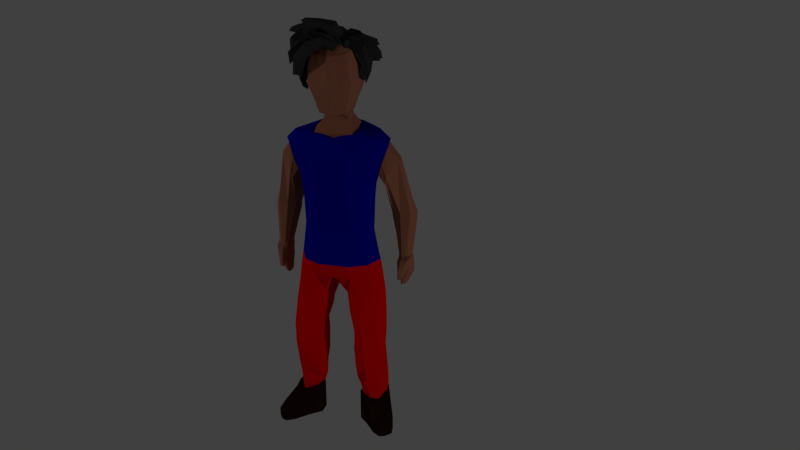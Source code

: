 # Source: Character.blend  (saved by Blender 2.79.0; exported with 4.5.12 LTS)
import bpy
from mathutils import Matrix  # noqa: F401  (used for matrix-valued properties, if any)

bpy.ops.wm.read_factory_settings(use_empty=True)
scene = bpy.context.scene
scene.name = 'Scene'

# ---- collections
col_collection_1 = bpy.data.collections.new('Collection 1'); scene.collection.children.link(col_collection_1)
col_collection_2 = bpy.data.collections.new('Collection 2'); scene.collection.children.link(col_collection_2)
col_collection_2.hide_render = True
col_collection_2.hide_viewport = True

# ---- materials (node trees are filled in below, after node groups)
mat_pants = bpy.data.materials.new('Pants')
mat_pants.alpha_threshold = 0.0
mat_pants.use_transparent_shadow = False
mat_pants.diffuse_color = (0.6658, 0.0, 0.001977, 1.0)
mat_pants.roughness = 0.5
mat_pants.specular_intensity = 0.0
mat_torso = bpy.data.materials.new('Torso')
mat_torso.alpha_threshold = 0.0
mat_torso.use_transparent_shadow = False
mat_torso.diffuse_color = (0.0, 0.0006057, 0.2883, 1.0)
mat_torso.roughness = 0.5
mat_torso.specular_intensity = 0.2996
mat_boots = bpy.data.materials.new('Boots')
mat_boots.alpha_threshold = 0.0
mat_boots.use_transparent_shadow = False
mat_boots.diffuse_color = (0.0304, 0.01122, 0.007681, 1.0)
mat_boots.roughness = 0.5
mat_skin = bpy.data.materials.new('Skin')
mat_skin.alpha_threshold = 0.0
mat_skin.use_transparent_shadow = False
mat_skin.diffuse_color = (0.2834, 0.1076, 0.06414, 1.0)
mat_skin.roughness = 0.5
mat_skin.specular_intensity = 0.0
mat_hair = bpy.data.materials.new('Hair')
mat_hair.alpha_threshold = 0.0
mat_hair.use_transparent_shadow = False
mat_hair.diffuse_color = (0.02783, 0.02783, 0.02783, 1.0)
mat_hair.roughness = 0.5
mat_hair.specular_intensity = 0.1383

# ---- material node trees

# ---- world
world_world = bpy.data.worlds.new('World'); scene.world = world_world
world_world.color = (0.05088, 0.05088, 0.05088)
world_world.use_sun_shadow = False
world_world.sun_shadow_jitter_overblur = 0.0
world_world.cycles.sampling_method = 'MANUAL'

# ---- cameras
cam_camera = bpy.data.cameras.new('Camera')
cam_camera.clip_end = 100.0
cam_camera.lens = 35.0
cam_camera.sensor_width = 32.0
cam_camera.sensor_height = 18.0
cam_camera.ortho_scale = 7.314
cam_camera.dof.focus_distance = 0.0
cam_camera.dof.aperture_fstop = 128.0

# ---- lights
light_lamp_001 = bpy.data.lights.new('Lamp.001', 'POINT')
light_lamp_001.transmission_factor = 0.0
light_lamp_001.cutoff_distance = 30.0
light_lamp_001.energy = 100.0
light_lamp_001.shadow_buffer_clip_start = 1.001
light_lamp_001.shadow_soft_size = 0.1
light_lamp_001.shadow_maximum_resolution = 0.006
light_lamp_001.use_absolute_resolution = True
light_lamp = bpy.data.lights.new('Lamp', 'POINT')
light_lamp.transmission_factor = 0.0
light_lamp.cutoff_distance = 30.0
light_lamp.energy = 100.0
light_lamp.shadow_buffer_clip_start = 1.001
light_lamp.shadow_soft_size = 0.1
light_lamp.shadow_maximum_resolution = 0.006
light_lamp.use_absolute_resolution = True

# ---- meshes
me_character = bpy.data.meshes.new('Character')
me_character.from_pydata([(0.0, -0.1392, -0.3124), (0.0, 0.1091, -0.2909), (0.145, -0.09279, -0.3124), (0.145, 0.0555, -0.2909), (0.06625, 0.1106, -0.2909), (0.06625, -0.141, -0.3124), (0.0, -0.0104, -0.3017), (0.1839, -0.02261, -0.3017), (0.06625, -0.01109, -0.3017), (0.03078, -0.006089, -0.4464), (0.05217, -0.09754, -0.4464), (0.08665, 0.1171, -0.3928), (0.03646, 0.07535, -0.4464), (0.2056, -0.02145, -0.4464), (0.1722, 0.06081, -0.4464), (0.1056, -0.1385, -0.4464), (0.1722, -0.0963, -0.4464), (0.0, -0.1365, -0.3124), (0.0, -0.1147, 0.2405), (0.0, 0.1041, -0.2909), (0.0, 0.05228, 0.3148), (0.1442, -0.09157, -0.3124), (0.1958, -0.09265, 0.2212), (0.1442, 0.05216, -0.2909), (0.2057, 0.05739, 0.2212), (0.0, -0.1176, -0.1587), (0.0, -0.1377, 0.04371), (0.0, 0.1195, 0.04371), (0.0, 0.07195, -0.1587), (0.1312, 0.05755, -0.01756), (0.129, 0.03462, -0.1587), (0.1312, -0.0887, -0.01756), (0.129, -0.0856, -0.1587), (0.06792, 0.1056, -0.2909), (0.09153, 0.05517, 0.291), (0.06792, -0.1383, -0.3124), (0.1226, -0.08739, 0.2658), (0.08494, -0.1174, -0.1587), (0.06792, -0.1311, 0.04371), (0.08494, 0.07212, -0.1587), (0.06792, 0.1197, 0.04371), (0.0, -0.1428, 0.1541), (0.0, 0.1036, 0.1942), (0.1461, 0.06549, 0.04913), (0.1363, -0.09212, 0.04913), (0.08036, -0.1398, 0.1772), (0.08036, 0.1036, 0.2172), (0.0, -0.01172, -0.3017), (0.0, -0.04677, 0.2474), (0.182, -0.02355, -0.3017), (0.2305, -0.04229, 0.2212), (0.1591, -0.03471, -0.1587), (0.1654, -0.03562, -0.01756), (0.0, -0.03138, -0.1587), (0.0, -0.04215, 0.04371), (0.1071, -0.03617, 0.2784), (0.06792, -0.01238, -0.3017), (0.1722, -0.03798, 0.04913), (0.0, -0.05105, 0.1541), (0.1522, -0.09249, -0.3549), (0.1911, -0.02188, -0.3442), (0.1522, 0.05855, -0.3367), (0.07343, 0.1158, -0.3367), (0.0, -0.139, -0.3662), (0.07879, -0.1366, -0.3549), (0.0, 0.1101, -0.3462), (0.0, 0.06026, -0.3726), (0.1546, -0.09281, -0.3691), (0.1546, 0.05841, -0.352), (0.01412, -0.1308, -0.3755), (0.02043, -0.006686, -0.3648), (0.1935, -0.02226, -0.3584), (0.07583, 0.1192, -0.352), (0.08298, -0.1354, -0.3691), (0.0202, 0.1129, -0.3585), (0.06719, -0.05165, -0.6298), (0.08218, -0.1034, -0.6298), (0.1294, 0.03558, -0.6298), (0.08377, 0.01868, -0.6298), (0.2188, -0.05372, -0.6298), (0.1885, 0.009106, -0.6298), (0.135, -0.1583, -0.6155), (0.1962, -0.1167, -0.6298), (0.0625, -0.05753, -0.7416), (0.06936, -0.05273, -0.6903), (0.08176, -0.1018, -0.6801), (0.1194, 0.01413, -0.6801), (0.0819, 0.02143, -0.6801), (0.2174, -0.06533, -0.6801), (0.189, -0.002348, -0.6801), (0.1389, -0.1648, -0.6686), (0.1907, -0.1167, -0.6801), (0.06618, -0.0516, -0.7865), (0.08214, -0.1021, -0.7133), (0.1198, 0.03054, -0.7416), (0.07625, 0.003987, -0.7416), (0.2177, -0.06533, -0.7416), (0.1951, 0.0105, -0.7416), (0.1425, -0.1562, -0.7319), (0.1863, -0.1002, -0.7416), (0.1091, -0.01889, -0.9777), (0.08016, -0.09281, -0.7865), (0.1201, 0.0406, -0.7831), (0.07962, 0.007541, -0.7865), (0.2165, -0.05356, -0.7865), (0.1954, 0.01893, -0.7865), (0.1416, -0.1396, -0.7865), (0.1854, -0.09674, -0.7865), (0.1203, -0.07536, -0.9777), (0.1515, 0.02898, -0.9777), (0.1203, 0.01983, -0.9777), (0.203, -0.02049, -0.9777), (0.1824, 0.02805, -0.9777), (0.1534, -0.09033, -0.9777), (0.1824, -0.06904, -0.9777), (0.0988, -0.01087, -1.089), (0.1026, 0.07029, -0.5375), (0.1852, 0.0417, -0.5375), (0.2148, -0.03817, -0.5375), (0.1852, -0.1045, -0.5375), (0.04003, -0.03362, -0.5375), (0.06142, -0.09747, -0.5375), (0.06142, 0.01999, -0.5375), (0.1238, -0.1543, -0.5375), (0.07678, -0.0296, -0.8584), (0.2192, -0.03103, -0.8584), (0.125, 0.05021, -0.8376), (0.1887, 0.01587, -0.8405), (0.09126, -0.09514, -0.8584), (0.09121, 0.0137, -0.8401), (0.1445, -0.1195, -0.8584), (0.1881, -0.07586, -0.8584), (0.08219, -0.01917, -0.904), (0.2163, -0.02089, -0.904), (0.1869, 0.02265, -0.8941), (0.09671, 0.01472, -0.8938), (0.1273, 0.0517, -0.8924), (0.09671, -0.0713, -0.904), (0.1454, -0.1105, -0.904), (0.1869, -0.06647, -0.904), (0.0988, -0.01087, -0.96), (0.09538, -0.07027, -0.96), (0.1645, 0.03897, -0.96), (0.1236, 0.03763, -0.96), (0.2336, -0.04356, -0.9901), (0.2018, 0.02815, -0.96), (0.1415, -0.1147, -0.9901), (0.1997, -0.0959, -0.9901), (0.09538, -0.07027, -1.089), (0.1645, 0.03897, -1.089), (0.1236, 0.03763, -1.089), (0.2336, -0.04356, -1.089), (0.2018, 0.02815, -1.089), (0.1415, -0.1147, -1.089), (0.1707, -0.0825, -1.089), (0.1505, -0.01987, -1.093), (0.1909, -0.1737, -1.032), (0.2284, -0.1587, -1.009), (0.1909, -0.1737, -1.089), (0.2645, -0.1116, -1.032), (0.2284, -0.1587, -1.089), (0.2645, -0.1116, -1.089), (0.1415, -0.1147, -1.039), (0.09538, -0.07027, -1.024), (0.0988, -0.01087, -1.024), (0.1236, 0.03763, -1.024), (0.1645, 0.03897, -1.024), (0.2336, -0.04356, -1.039), (0.2018, 0.02815, -1.024), (0.1909, -0.1737, -1.06), (0.2645, -0.1116, -1.06), (0.2256, -0.1962, -1.052), (0.2497, -0.1865, -1.037), (0.2256, -0.1962, -1.071), (0.2729, -0.1563, -1.052), (0.2256, -0.1962, -1.089), (0.2497, -0.1865, -1.089), (0.2729, -0.1563, -1.089), (0.2503, -0.1861, -1.063), (0.2729, -0.1563, -1.071), (0.1645, 0.0328, -0.9463), (0.1853, -0.07461, -0.9762), (0.1345, -0.1003, -0.9511), (0.1013, -0.07176, -0.9463), (0.128, 0.0316, -0.9463), (0.2112, -0.03677, -0.9511), (0.1977, 0.02314, -0.9463), (0.105, -0.007307, -0.9463), (0.1659, 0.03849, -0.9429), (0.09736, -0.0746, -0.9429), (0.2008, 0.02678, -0.9429), (0.1016, -0.006957, -0.9429), (0.1892, -0.07727, -0.9762), (0.1321, -0.1057, -0.9511), (0.1258, 0.03527, -0.9429), (0.2155, -0.03793, -0.9511), (0.222, -0.04323, 0.1991), (0.2033, 0.05155, 0.2099), (0.1584, 0.06717, 0.08482), (0.1833, -0.04665, 0.08482), (0.2152, 0.01246, 0.2163), (0.1702, 0.01612, 0.08482), (0.3306, 0.0425, -0.1047), (0.307, 0.01097, -0.09431), (0.3171, 0.08708, -0.09952), (0.23, 0.09611, -0.102), (0.2303, 0.0196, -0.09658), (0.2161, 0.04597, -0.1075), (0.2127, -0.04348, 0.04043), (0.262, -0.01939, 0.1501), (0.2604, 0.03223, 0.1519), (0.1836, 0.08116, 0.01419), (0.1847, 0.04938, 0.04905), (0.2393, 0.06546, 0.1228), (0.1759, 0.06954, 0.1352), (0.2007, -0.05323, 0.1352), (0.1872, 0.01515, 0.1352), (0.2735, 0.1003, -0.1008), (0.2632, 0.005748, -0.09544), (0.2775, -0.006672, -0.3915), (0.2101, 0.08748, 0.07882), (0.2173, -0.04994, 0.07502), (0.3306, 0.04066, -0.1221), (0.3072, 0.01012, -0.1082), (0.2744, 0.0966, -0.1311), (0.2315, 0.09251, -0.1308), (0.2635, 0.004896, -0.1093), (0.2305, 0.01875, -0.1105), (0.2163, 0.04512, -0.1153), (0.3171, 0.08396, -0.1267), (0.2964, -0.008123, -0.2756), (0.2849, 0.07062, -0.2756), (0.2626, 0.06309, -0.2756), (0.263, -0.007041, -0.2756), (0.2584, 0.02171, -0.2756), (0.3059, 0.01918, -0.3915), (0.3172, 0.01922, -0.2756), (0.2965, 0.05492, -0.3915), (0.2693, -0.0007402, -0.3915), (0.2662, 0.02162, -0.3915), (0.2752, -0.01307, -0.2756), (0.269, 0.06202, -0.3915), (0.2841, 0.06937, -0.3915), (0.3033, 0.05582, -0.2756), (0.2919, -0.002086, -0.3915), (0.2676, -0.001941, -0.3592), (0.2825, -0.01326, -0.3592), (0.2654, 0.02126, -0.3534), (0.2672, 0.07151, -0.3534), (0.325, 0.01835, -0.3534), (0.3008, -0.006729, -0.3592), (0.2873, 0.0803, -0.3534), (0.3088, 0.06112, -0.3534), (0.2627, -0.02198, -0.2936), (0.2723, 0.02127, -0.307), (0.3234, 0.01835, -0.307), (0.2856, 0.08643, -0.307), (0.2769, -0.03109, -0.2936), (0.2676, 0.07334, -0.307), (0.3076, -0.02947, -0.2936), (0.3071, 0.06119, -0.307), (0.263, -0.00953, -0.2839), (0.2609, 0.02145, -0.2839), (0.32, 0.01876, -0.2839), (0.2853, 0.07355, -0.2839), (0.2754, -0.01566, -0.2839), (0.2632, 0.06442, -0.2839), (0.2977, -0.0107, -0.2839), (0.3051, 0.0582, -0.2839), (0.2707, -0.001614, -0.4227), (0.2709, 0.02203, -0.4322), (0.2876, 0.02132, -0.4227), (0.282, 0.04395, -0.4227), (0.2658, 0.005089, -0.4227), (0.2639, 0.02286, -0.4227), (0.2656, 0.04845, -0.4227), (0.2746, 0.0531, -0.4227), (0.2792, 0.00442, -0.4227), (0.2801, -0.0208, -0.3451), (0.2685, 0.06974, -0.3358), (0.3087, -0.01343, -0.3282), (0.3085, 0.06188, -0.3358), (0.2698, -0.004326, -0.3488), (0.2716, 0.02122, -0.3358), (0.325, 0.01825, -0.3358), (0.2865, 0.08165, -0.3358), (0.2676, -0.03716, -0.3604), (0.2658, -0.04325, -0.3428), (0.2736, -0.05849, -0.3408), (0.2912, -0.05059, -0.3444), (0.2768, -0.03996, -0.361), (0.2928, -0.03856, -0.3598), (0.2691, -0.04286, -0.3806), (0.2689, -0.05555, -0.38), (0.2739, -0.05714, -0.3771), (0.2836, -0.05484, -0.3789), (0.2749, -0.04264, -0.3818), (0.2836, -0.04216, -0.3796), (0.304, -0.0234, -0.3379), (0.2792, -0.02413, -0.3379), (0.2614, -0.02027, -0.3379), (0.2599, -0.02957, -0.3017), (0.2764, -0.03617, -0.2966), (0.3029, -0.03426, -0.3017), (0.1652, -0.09482, 0.2582), (0.19, -0.03919, 0.2614), (0.158, 0.05646, 0.2635), (0.1091, -0.01889, -0.9777), (0.1203, -0.07536, -0.9777), (0.1515, 0.02898, -0.9777), (0.1203, 0.01983, -0.9777), (0.203, -0.02049, -0.9777), (0.1824, 0.02805, -0.9777), (0.1534, -0.09033, -0.9777), (0.1824, -0.06904, -0.9777), (0.0988, -0.01087, -1.089), (0.0988, -0.01087, -0.96), (0.09538, -0.07027, -0.96), (0.1645, 0.03897, -0.96), (0.1236, 0.03763, -0.96), (0.2336, -0.04356, -0.9901), (0.2018, 0.02815, -0.96), (0.1415, -0.1147, -0.9901), (0.1997, -0.0959, -0.9901), (0.09538, -0.07027, -1.089), (0.1645, 0.03897, -1.089), (0.1236, 0.03763, -1.089), (0.2336, -0.04356, -1.089), (0.2018, 0.02815, -1.089), (0.1415, -0.1147, -1.089), (0.1707, -0.0825, -1.089), (0.1505, -0.01987, -1.093), (0.1909, -0.1737, -1.032), (0.2284, -0.1587, -1.009), (0.1909, -0.1737, -1.089), (0.2645, -0.1116, -1.032), (0.2284, -0.1587, -1.089), (0.2645, -0.1116, -1.089), (0.1415, -0.1147, -1.039), (0.09538, -0.07027, -1.024), (0.0988, -0.01087, -1.024), (0.1236, 0.03763, -1.024), (0.1645, 0.03897, -1.024), (0.2336, -0.04356, -1.039), (0.2018, 0.02815, -1.024), (0.1909, -0.1737, -1.06), (0.2645, -0.1116, -1.06), (0.2256, -0.1962, -1.052), (0.2497, -0.1865, -1.037), (0.2256, -0.1962, -1.071), (0.2729, -0.1563, -1.052), (0.2256, -0.1962, -1.089), (0.2497, -0.1865, -1.089), (0.2729, -0.1563, -1.089), (0.2503, -0.1861, -1.063), (0.2729, -0.1563, -1.071), (0.1645, 0.0328, -0.9463), (0.1853, -0.07461, -0.9762), (0.1345, -0.1003, -0.9511), (0.1013, -0.07176, -0.9463), (0.128, 0.0316, -0.9463), (0.2112, -0.03677, -0.9511), (0.1977, 0.02314, -0.9463), (0.105, -0.007307, -0.9463), (0.1659, 0.03849, -0.9429), (0.09736, -0.0746, -0.9429), (0.2008, 0.02678, -0.9429), (0.1016, -0.006957, -0.9429), (0.1892, -0.07727, -0.9762), (0.1321, -0.1057, -0.9511), (0.1258, 0.03527, -0.9429), (0.2155, -0.03793, -0.9511), (0.0, -0.09008, 0.2407), (0.0, 0.04996, 0.3126), (0.08122, 0.04196, 0.2898), (0.08465, -0.08621, 0.2607), (0.0, -0.04677, 0.2474), (0.09369, -0.03648, 0.2775), (0.0, 0.04704, 0.3455), (0.0557, -0.05757, 0.3135), (0.0, -0.0643, 0.3066), (0.05303, 0.03019, 0.324), (0.0587, -0.00441, 0.318), (0.0, -0.07532, 0.6554), (0.0, 0.05286, 0.3579), (0.0417, -0.04767, 0.3298), (0.0, -0.06183, 0.3282), (0.05071, 0.02278, 0.3447), (0.05616, -0.01234, 0.3358), (0.0, 0.03688, 0.3288), (0.06713, 0.03478, 0.3067), (0.07619, -0.02044, 0.2977), (0.06902, -0.06545, 0.2871), (0.0, -0.06813, 0.275), (0.0, 0.1073, 0.5067), (0.0, 0.07349, 0.3937), (0.05218, 0.04244, 0.3662), (0.07047, -0.0291, 0.357), (0.0557, -0.09764, 0.3495), (0.0, -0.1168, 0.3386), (0.0, 0.0632, 0.6319), (0.06974, 0.03206, 0.6231), (0.1014, -0.06292, 0.6151), (0.07005, -0.1214, 0.596), (0.0, -0.1443, 0.5845), (0.07382, 0.05891, 0.4806), (0.09385, -0.1096, 0.4681), (0.0, -0.143, 0.4442), (0.1234, -0.03621, 0.4736), (0.0, 0.09319, 0.4409), (0.06818, 0.05466, 0.4169), (0.0, -0.1297, 0.3812), (0.09531, -0.03236, 0.4107), (0.07586, -0.1024, 0.4106), (0.0, 0.08729, 0.5694), (0.08781, -0.1227, 0.5393), (0.08055, 0.05577, 0.5521), (0.0, -0.1464, 0.5142), (0.1192, -0.04924, 0.5448), (0.0, 0.005667, 0.2776), (0.08746, 0.002743, 0.2836), (0.05586, 0.01374, 0.3204), (0.05344, 0.006308, 0.3395), (0.07166, 0.007489, 0.3019), (0.06381, 0.009776, 0.3558), (0.0, -0.001497, 0.665), (0.09597, -0.01129, 0.6168), (0.1038, 0.0139, 0.4769), (0.08174, 0.01299, 0.4132), (0.09987, 0.001245, 0.5477), (0.08917, -0.06134, 0.2691), (0.0, -0.06842, 0.2441), (0.0572, -0.03099, 0.3157), (0.05407, -0.03, 0.3329), (0.07261, -0.04295, 0.2924), (0.0693, -0.06337, 0.3556), (0.09328, -0.09978, 0.6088), (0.0, -0.1132, 0.6364), (0.1197, -0.0729, 0.4709), (0.09302, -0.06799, 0.4176), (0.1083, -0.08691, 0.5421), (0.0, -0.08623, 0.339), (0.0, 0.06248, 0.3746), (0.04536, 0.03194, 0.3505), (0.0553, -0.02015, 0.3413), (0.04823, -0.07096, 0.3425), (0.05033, 0.007924, 0.3446), (0.05203, -0.04556, 0.3445), (0.04232, -0.08814, 0.2507), (0.04061, 0.04596, 0.3012), (0.04685, -0.04162, 0.2625), (0.02652, 0.03862, 0.3348), (0.03049, 0.03782, 0.3513), (0.02085, -0.05475, 0.329), (0.02785, -0.06094, 0.31), (0.03451, -0.06679, 0.2811), (0.03356, 0.03583, 0.3177), (0.02609, 0.05797, 0.3755), (0.02785, -0.1072, 0.3441), (0.03846, 0.05344, 0.6275), (0.05751, -0.06912, 0.6414), (0.0347, -0.1342, 0.5901), (0.03691, 0.08308, 0.4937), (0.04692, -0.1263, 0.454), (0.03793, -0.1161, 0.3986), (0.03409, 0.07393, 0.4289), (0.04027, 0.07153, 0.5607), (0.0439, -0.1355, 0.525), (0.04798, -0.006393, 0.6471), (0.04373, 0.004205, 0.2806), (0.04962, -0.1061, 0.6278), (0.04458, -0.06488, 0.2566), (0.02241, 0.04721, 0.3625), (0.02411, -0.07505, 0.3428), (0.0, 0.08402, 0.5779), (0.08545, -0.1241, 0.5449), (0.08006, 0.05413, 0.5617), (0.0, -0.1471, 0.5253), (0.1186, -0.0511, 0.5544), (0.09934, -0.0004568, 0.5571), (0.1063, -0.08858, 0.5511), (0.04003, 0.06908, 0.5698), (0.04265, -0.1363, 0.535)], [], [(8, 5, 2, 7), (6, 0, 5, 8), (1, 6, 8, 4), (4, 8, 7, 3), (121, 120, 75, 76), (117, 118, 79, 80), (116, 117, 80, 77), (118, 119, 82, 79), (71, 67, 16, 13), (72, 68, 14, 11), (68, 71, 13, 14), (73, 69, 10, 15), (67, 73, 15, 16), (74, 72, 11, 12), (69, 70, 9, 10), (70, 74, 12, 9), (58, 48, 20, 42), (46, 34, 306, 24, 43), (57, 50, 22, 44), (45, 36, 18, 41), (56, 49, 21, 35), (55, 48, 18, 36), (35, 37, 25, 17), (37, 38, 26, 25), (49, 51, 32, 21), (51, 52, 31, 32), (33, 39, 30, 23), (39, 40, 29, 30), (47, 53, 28, 19), (53, 54, 27, 28), (28, 27, 40, 39), (19, 28, 39, 33), (32, 31, 38, 37), (21, 32, 37, 35), (50, 305, 304, 22), (47, 56, 35, 17), (44, 22, 304, 36, 45), (42, 20, 34, 46), (27, 42, 46, 40), (31, 44, 45, 38), (38, 45, 41, 26), (52, 57, 44, 31), (40, 46, 43, 29), (54, 58, 42, 27), (26, 41, 58, 54), (29, 43, 57, 52), (19, 33, 56, 47), (24, 306, 305, 50), (25, 26, 54, 53), (17, 25, 53, 47), (30, 29, 52, 51), (23, 30, 51, 49), (34, 20, 48, 55), (33, 23, 49, 56), (43, 24, 50, 57), (41, 18, 48, 58), (6, 1, 65, 66), (0, 6, 66, 63), (1, 4, 62, 65), (2, 5, 64, 59), (5, 0, 63, 64), (3, 7, 60, 61), (4, 3, 61, 62), (7, 2, 59, 60), (66, 65, 74, 70), (63, 66, 70, 69), (65, 62, 72, 74), (59, 64, 73, 67), (64, 63, 69, 73), (61, 60, 71, 68), (62, 61, 68, 72), (60, 59, 67, 71), (76, 75, 84, 85), (80, 79, 88, 89), (77, 80, 89, 86), (79, 82, 91, 88), (120, 122, 78, 75), (123, 121, 76, 81), (119, 123, 81, 82), (122, 116, 77, 78), (86, 89, 97, 94), (88, 91, 99, 96), (87, 86, 94, 95), (91, 90, 98, 99), (75, 78, 87, 84), (81, 76, 85, 90), (82, 81, 90, 91), (78, 77, 86, 87), (95, 94, 102, 103), (99, 98, 106, 107), (98, 93, 101, 106), (83, 95, 103, 92), (89, 88, 96, 97), (85, 84, 83, 93), (84, 87, 95, 83), (90, 85, 93, 98), (132, 135, 110, 100), (137, 132, 100, 108), (134, 133, 111, 112), (136, 134, 112, 109), (96, 99, 107, 104), (94, 97, 105, 102), (97, 96, 104, 105), (93, 83, 92, 101), (195, 192, 147, 144), (194, 188, 142, 143), (192, 193, 146, 147), (193, 189, 141, 146), (138, 137, 108, 113), (139, 138, 113, 114), (135, 136, 109, 110), (133, 139, 114, 111), (12, 11, 116, 122), (16, 15, 123, 119), (15, 10, 121, 123), (9, 12, 122, 120), (13, 16, 119, 118), (11, 14, 117, 116), (14, 13, 118, 117), (10, 9, 120, 121), (104, 107, 131, 125), (103, 102, 126, 129), (107, 106, 130, 131), (106, 101, 128, 130), (102, 105, 127, 126), (105, 104, 125, 127), (101, 92, 124, 128), (92, 103, 129, 124), (125, 131, 139, 133), (129, 126, 136, 135), (131, 130, 138, 139), (130, 128, 137, 138), (126, 127, 134, 136), (127, 125, 133, 134), (128, 124, 132, 137), (124, 129, 135, 132), (165, 166, 149, 150), (167, 144, 159, 170), (162, 163, 148, 153), (164, 165, 150, 115), (188, 190, 145, 142), (190, 195, 144, 145), (189, 191, 140, 141), (191, 194, 143, 140), (155, 151, 154, 153), (115, 155, 153, 148), (150, 149, 155, 115), (149, 152, 151, 155), (147, 146, 156, 157), (166, 168, 152, 149), (168, 167, 151, 152), (163, 164, 115, 148), (159, 157, 172, 174), (160, 161, 177, 176), (144, 147, 157, 159), (153, 154, 160, 158), (162, 153, 158, 169), (154, 151, 161, 160), (146, 162, 169, 156), (170, 159, 174, 179), (169, 158, 175, 173), (141, 140, 164, 163), (145, 144, 167, 168), (142, 145, 168, 166), (140, 143, 165, 164), (146, 141, 163, 162), (151, 167, 170, 161), (143, 142, 166, 165), (178, 173, 175, 176), (179, 178, 176, 177), (174, 172, 178, 179), (172, 171, 173, 178), (157, 156, 171, 172), (158, 160, 176, 175), (156, 169, 173, 171), (161, 170, 179, 177), (100, 110, 184, 187), (108, 100, 187, 183), (112, 111, 185, 186), (109, 112, 186, 180), (113, 108, 183, 182), (114, 113, 182, 181), (110, 109, 180, 184), (111, 114, 181, 185), (187, 184, 194, 191), (183, 187, 191, 189), (186, 185, 195, 190), (180, 186, 190, 188), (182, 183, 189, 193), (181, 182, 193, 192), (184, 180, 188, 194), (185, 181, 192, 195), (216, 215, 196, 200), (214, 216, 200, 197), (205, 217, 224, 225), (206, 207, 228, 227), (221, 208, 206, 218), (210, 209, 203, 202), (212, 211, 205, 207), (208, 212, 207, 206), (220, 213, 204, 217), (213, 210, 202, 204), (197, 200, 210, 213), (214, 197, 213, 220), (199, 201, 212, 208), (201, 198, 211, 212), (200, 196, 209, 210), (215, 199, 208, 221), (196, 215, 221, 209), (198, 214, 220, 211), (211, 220, 217, 205), (209, 221, 218, 203), (207, 205, 225, 228), (203, 218, 226, 223), (198, 201, 216, 214), (201, 199, 215, 216), (226, 227, 233, 240), (229, 222, 236, 243), (223, 226, 240, 230), (225, 224, 231, 232), (217, 204, 229, 224), (204, 202, 222, 229), (218, 206, 227, 226), (202, 203, 223, 222), (248, 251, 242, 241), (246, 245, 238, 219), (245, 247, 239, 238), (250, 246, 219, 244), (222, 223, 230, 236), (224, 229, 243, 231), (228, 225, 232, 234), (227, 228, 234, 233), (247, 248, 241, 239), (252, 249, 235, 237), (249, 250, 244, 235), (251, 252, 237, 242), (239, 241, 275, 274), (241, 242, 276, 275), (219, 238, 273, 269), (237, 235, 271, 272), (285, 281, 252, 251), (284, 280, 250, 249), (281, 284, 249, 252), (283, 279, 248, 247), (280, 278, 246, 250), (282, 283, 247, 245), (278, 282, 245, 246), (279, 285, 251, 248), (266, 264, 256, 258), (265, 261, 253, 257), (261, 262, 254, 253), (267, 265, 257, 259), (262, 266, 258, 254), (268, 263, 255, 260), (263, 267, 259, 255), (264, 268, 260, 256), (231, 243, 268, 264), (236, 230, 267, 263), (243, 236, 263, 268), (234, 232, 266, 262), (230, 240, 265, 267), (233, 234, 262, 261), (240, 233, 261, 265), (232, 231, 264, 266), (274, 270, 269, 273), (275, 276, 270, 274), (276, 272, 271, 270), (270, 271, 277, 269), (235, 244, 277, 271), (242, 237, 272, 276), (238, 239, 274, 273), (244, 219, 269, 277), (258, 256, 285, 279), (300, 299, 290, 286), (253, 254, 283, 282), (299, 298, 291, 290), (254, 258, 279, 283), (260, 255, 284, 281), (255, 259, 280, 284), (256, 260, 281, 285), (291, 289, 295, 297), (290, 291, 297, 296), (301, 300, 286, 287), (303, 302, 288, 289), (302, 301, 287, 288), (298, 303, 289, 291), (294, 293, 292, 296), (295, 294, 296, 297), (289, 288, 294, 295), (287, 286, 292, 293), (286, 290, 296, 292), (288, 287, 293, 294), (280, 259, 303, 298), (257, 253, 301, 302), (259, 257, 302, 303), (253, 282, 300, 301), (278, 280, 298, 299), (282, 278, 299, 300), (304, 305, 55, 36), (305, 306, 34, 55), (371, 368, 323, 320), (370, 364, 318, 319), (368, 369, 322, 323), (369, 365, 317, 322), (341, 342, 325, 326), (343, 320, 335, 346), (338, 339, 324, 329), (340, 341, 326, 315), (364, 366, 321, 318), (366, 371, 320, 321), (365, 367, 316, 317), (367, 370, 319, 316), (331, 327, 330, 329), (315, 331, 329, 324), (326, 325, 331, 315), (325, 328, 327, 331), (323, 322, 332, 333), (342, 344, 328, 325), (344, 343, 327, 328), (339, 340, 315, 324), (335, 333, 348, 350), (336, 337, 353, 352), (320, 323, 333, 335), (329, 330, 336, 334), (338, 329, 334, 345), (330, 327, 337, 336), (322, 338, 345, 332), (346, 335, 350, 355), (345, 334, 351, 349), (317, 316, 340, 339), (321, 320, 343, 344), (318, 321, 344, 342), (316, 319, 341, 340), (322, 317, 339, 338), (327, 343, 346, 337), (319, 318, 342, 341), (354, 349, 351, 352), (355, 354, 352, 353), (350, 348, 354, 355), (348, 347, 349, 354), (333, 332, 347, 348), (334, 336, 352, 351), (332, 345, 349, 347), (337, 346, 355, 353), (307, 310, 360, 363), (308, 307, 363, 359), (312, 311, 361, 362), (309, 312, 362, 356), (313, 308, 359, 358), (314, 313, 358, 357), (310, 309, 356, 360), (311, 314, 357, 361), (363, 360, 370, 367), (359, 363, 367, 365), (362, 361, 371, 366), (356, 362, 366, 364), (358, 359, 365, 369), (357, 358, 369, 368), (360, 356, 364, 370), (361, 357, 368, 371), (471, 448, 372, 431), (469, 450, 376, 419), (432, 382, 388, 433), (421, 381, 387, 422), (456, 389, 378, 451), (423, 390, 381, 421), (434, 391, 382, 432), (455, 392, 379, 454), (447, 444, 397, 435), (446, 443, 396, 424), (454, 379, 385, 453), (451, 378, 384, 452), (448, 375, 392, 455), (430, 377, 391, 434), (420, 374, 390, 423), (449, 373, 389, 456), (482, 475, 403, 461), (481, 474, 400, 459), (473, 445, 398, 458), (472, 442, 395, 457), (470, 437, 404, 461), (468, 425, 383, 460), (479, 476, 401, 426), (480, 478, 402, 436), (439, 412, 408, 438), (428, 410, 405, 427), (465, 409, 394, 462), (464, 413, 406, 463), (458, 398, 413, 464), (457, 395, 409, 465), (424, 396, 410, 428), (435, 397, 412, 439), (438, 408, 418, 440), (427, 405, 416, 429), (462, 394, 414, 466), (463, 406, 415, 467), (408, 427, 429, 418), (397, 424, 428, 412), (412, 428, 427, 408), (478, 479, 426, 402), (459, 400, 425, 468), (377, 420, 423, 391), (444, 446, 424, 397), (391, 423, 421, 382), (382, 421, 422, 388), (449, 469, 419, 373), (406, 438, 440, 415), (398, 435, 439, 413), (413, 439, 438, 406), (475, 480, 436, 403), (460, 383, 437, 470), (375, 430, 434, 392), (445, 447, 435, 398), (392, 434, 432, 379), (379, 432, 433, 385), (450, 471, 431, 376), (385, 433, 447, 445), (388, 422, 446, 444), (452, 384, 442, 472), (453, 385, 445, 473), (422, 387, 443, 446), (433, 388, 444, 447), (386, 453, 473, 441), (387, 452, 472, 443), (377, 430, 471, 450), (402, 460, 470, 436), (374, 420, 469, 449), (401, 459, 468, 426), (407, 463, 467, 417), (405, 462, 466, 416), (396, 457, 465, 410), (399, 458, 464, 411), (411, 464, 463, 407), (410, 465, 462, 405), (426, 468, 460, 402), (436, 470, 461, 403), (443, 472, 457, 396), (441, 473, 458, 399), (476, 481, 459, 401), (477, 482, 461, 404), (374, 449, 456, 390), (372, 448, 455, 393), (381, 451, 452, 387), (380, 454, 453, 386), (393, 455, 454, 380), (390, 456, 451, 381), (420, 377, 450, 469), (430, 375, 448, 471), (417, 467, 482, 477), (416, 466, 481, 476), (415, 440, 480, 475), (418, 429, 479, 478), (440, 418, 478, 480), (429, 416, 476, 479), (466, 414, 474, 481), (467, 415, 475, 482)])
me_character.polygons.foreach_set('material_index', [0, 0, 0, 0, 0, 0, 0, 0, 0, 0, 0, 0, 0, 0, 0, 0, 1, 1, 1, 1, 1, 1, 1, 1, 1, 1, 1, 1, 1, 1, 1, 1, 1, 1, 1, 1, 1, 1, 1, 1, 1, 1, 1, 1, 1, 1, 1, 1, 1, 1, 1, 1, 1, 1, 1, 1, 0, 0, 0, 0, 0, 0, 0, 0, 0, 0, 0, 0, 0, 0, 0, 0, 0, 0, 0, 0, 0, 0, 0, 0, 0, 0, 0, 0, 0, 0, 0, 0, 0, 0, 0, 0, 0, 0, 0, 0, 0, 0, 0, 0, 0, 0, 0, 0, 2, 2, 2, 2, 0, 0, 0, 0, 0, 0, 0, 0, 0, 0, 0, 0, 0, 0, 0, 0, 0, 0, 0, 0, 0, 0, 0, 0, 0, 0, 0, 0, 2, 2, 2, 2, 2, 2, 2, 2, 2, 2, 2, 2, 2, 2, 2, 2, 2, 2, 2, 2, 2, 2, 2, 2, 2, 2, 2, 2, 2, 2, 2, 2, 2, 2, 2, 2, 2, 2, 2, 2, 2, 2, 2, 2, 2, 2, 2, 2, 2, 2, 2, 2, 2, 2, 2, 2, 3, 3, 3, 3, 3, 3, 3, 3, 3, 3, 3, 3, 3, 3, 3, 3, 3, 3, 3, 3, 3, 3, 3, 3, 3, 3, 3, 3, 3, 3, 3, 3, 3, 3, 3, 3, 3, 3, 3, 3, 3, 3, 3, 3, 3, 3, 3, 3, 3, 3, 3, 3, 3, 3, 3, 3, 3, 3, 3, 3, 3, 3, 3, 3, 3, 3, 3, 3, 3, 3, 3, 3, 3, 3, 3, 3, 3, 3, 3, 3, 3, 3, 3, 3, 3, 3, 3, 3, 3, 3, 3, 3, 3, 3, 3, 3, 3, 3, 3, 3, 3, 3, 3, 3, 3, 3, 1, 1, 2, 2, 2, 2, 2, 2, 2, 2, 2, 2, 2, 2, 2, 2, 2, 2, 2, 2, 2, 2, 2, 2, 2, 2, 2, 2, 2, 2, 2, 2, 2, 2, 2, 2, 2, 2, 2, 2, 2, 2, 2, 2, 2, 2, 2, 2, 2, 2, 2, 2, 2, 2, 2, 2, 2, 2, 2, 2, 2, 2, 3, 3, 3, 3, 3, 3, 3, 3, 3, 3, 3, 3, 3, 3, 3, 3, 3, 3, 3, 3, 3, 3, 3, 3, 3, 3, 3, 3, 3, 3, 3, 3, 3, 3, 3, 3, 3, 3, 3, 3, 3, 3, 3, 3, 3, 3, 3, 3, 3, 3, 3, 3, 3, 3, 3, 3, 3, 3, 3, 3, 3, 3, 3, 3, 3, 3, 3, 3, 3, 3, 3, 3, 3, 3, 3, 3, 3, 3, 3, 3, 3, 3, 3, 3, 3, 3, 3, 3, 3, 3, 3, 3, 3, 3, 3, 3])
me_character.materials.append(mat_pants)
me_character.materials.append(mat_torso)
me_character.materials.append(mat_boots)
me_character.materials.append(mat_skin)
me_character.materials.append(mat_hair)
me_character.use_remesh_preserve_volume = False
me_character.use_remesh_preserve_attributes = False
me_character.use_mirror_vertex_groups = False
me_character.update()
me_plane_001 = bpy.data.meshes.new('Plane.001')
me_plane_001.from_pydata([(-1.685, -1.804, -2.119), (-2.121, -1.298, -2.15), (-0.9712, -1.902, -1.124), (-1.493, -1.179, -1.208), (-2.36, -1.47, -2.005), (-2.012, -2.118, -2.083), (-1.923, -1.518, -1.307), (-1.565, -2.162, -1.384), (-2.737, -1.75, -2.096), (-2.388, -2.402, -2.126), (-2.466, -1.916, -1.64), (-2.106, -2.564, -1.668), (-2.305, -1.493, -2.731), (-2.042, -1.983, -2.79), (-2.591, -1.705, -2.8), (-2.326, -2.198, -2.823), (-2.281, -1.791, -3.204), (-2.022, -0.9191, -2.644), (-2.249, -0.3093, -2.798), (-1.758, -1.102, -1.985), (-1.828, -0.4484, -2.088), (-2.779, -0.5688, -3.432), (-2.671, -1.299, -3.383), (-2.15, -0.4944, -2.215), (-2.355, -1.355, -2.405), (-3.247, -0.7601, -3.725), (-3.145, -1.487, -3.629), (-3.11, -0.7867, -2.696), (-2.997, -1.513, -2.597), (-2.684, -0.7606, -4.308), (-2.603, -1.314, -4.271), (-3.016, -0.8752, -4.397), (-2.938, -1.425, -4.325), (-2.578, -1.084, -4.791), (-1.461, -1.508, -2.645), (-1.736, -0.9912, -2.968), (-1.529, -1.621, -1.924), (-1.715, -1.018, -2.132), (-1.935, -1.105, -3.261), (-1.618, -1.942, -3.026), (-2.015, -1.185, -2.257), (-1.742, -1.846, -2.061), (-2.295, -1.517, -3.744), (-2.005, -2.347, -3.457), (-2.367, -1.525, -2.758), (-2.125, -2.185, -2.523), (-1.733, -1.41, -4.098), (-1.493, -2.043, -3.92), (-2.041, -1.667, -4.306), (-1.822, -2.295, -4.089), (-1.28, -1.849, -4.676), (-1.179, -1.866, -2.585), (-1.628, -1.148, -2.531), (-1.172, -1.549, -3.481), (-1.611, -0.8276, -3.419), (-1.818, -1.038, -4.02), (-1.406, -1.779, -4.039), (-2.028, -1.406, -3.175), (-1.609, -2.144, -3.185), (-1.031, -0.5995, -4.242), (-0.698, -1.146, -4.288), (-1.241, -0.7801, -4.55), (-0.9291, -1.341, -4.565), (-0.6826, -0.7775, -4.748), (-1.494, -1.341, -2.385), (-1.915, -0.6212, -2.377), (-1.36, -1.028, -3.346), (-1.771, -0.3047, -3.331), (-1.94, -0.5212, -3.935), (-1.565, -1.263, -3.904), (-2.287, -0.8857, -3.017), (-1.905, -1.625, -2.977), (-1.046, -0.07852, -4.223), (-0.7346, -0.6263, -4.235), (-1.248, -0.2627, -4.524), (-0.9643, -0.8247, -4.501), (-0.3728, -0.2095, -4.899), (-1.476, -0.01807, -2.827), (-1.638, 0.7846, -3.048), (-1.193, 0.004525, -3.745), (-1.347, 0.8098, -3.957), (-1.509, 0.5055, -4.531), (-1.396, -0.2958, -4.281), (-1.99, 0.4838, -3.701), (-1.871, -0.3147, -3.442), (0.1493, 0.8529, -4.807), (0.2909, 0.1433, -4.609), (-0.09224, 0.63, -5.163), (0.01159, -0.07734, -4.936), (0.7959, 0.8293, -5.444), (-0.8608, -2.041, -1.293), (-1.701, -1.769, -1.639), (-0.7477, -2.169, -2.739), (-1.584, -1.885, -3.079), (-1.489, -2.241, -3.628), (-0.5799, -2.684, -3.223), (-1.737, -2.326, -2.217), (-0.8262, -2.759, -1.802), (-0.9376, -1.461, -4.253), (-0.3593, -1.631, -3.933), (-0.7827, -1.751, -4.578), (-0.1911, -1.985, -4.184), (0.02391, -1.108, -4.577), (-0.8984, -1.426, -3.174), (-1.118, -0.987, -3.321), (-0.2327, -1.185, -4.121), (-0.6758, -0.5992, -4.214), (-0.662, -0.804, -4.761), (-0.2523, -1.408, -4.64), (-1.247, -1.251, -3.957), (-1.063, -1.709, -3.779), (0.008821, -0.3494, -4.744), (0.3443, -0.7926, -4.674), (-0.06307, -0.5271, -5.051), (0.2472, -0.9846, -4.96), (0.4511, -0.473, -5.063), (-1.78, -1.209, -2.797), (-2.248, -0.745, -2.909), (-1.534, -1.207, -2.051), (-1.866, -0.6409, -2.16), (-2.809, -1.058, -2.808), (-2.429, -1.691, -2.758), (-2.314, -0.9135, -2.164), (-1.924, -1.542, -2.116), (-3.229, -1.44, -2.948), (-2.843, -2.064, -2.851), (-2.883, -1.319, -2.208), (-2.487, -1.938, -2.112), (-2.867, -1.331, -3.665), (-2.579, -1.81, -3.627), (-3.144, -1.565, -3.652), (-2.852, -2.038, -3.579), (-2.864, -1.737, -4.051), (-1.955, 0.2431, -2.638), (-2.306, 0.8932, -2.699), (-1.713, 0.3031, -3.795), (-1.994, 0.9834, -3.874), (-2.095, 0.7664, -4.413), (-1.853, 0.07658, -4.297), (-2.77, 0.5572, -3.102), (-2.441, -0.09742, -2.987), (-1.172, 1.192, -4.492), (-0.9641, 0.7036, -4.442), (-1.338, 1.049, -4.78), (-1.151, 0.5033, -4.682), (-0.7108, 0.7562, -4.852), (-0.7214, -2.427, -0.6658), (-1.437, -2.118, -0.9318), (-0.7315, -2.043, -1.131), (-1.57, -1.697, -1.405), (-0.3795, -1.673, -0.3694), (-0.7494, -1.444, -0.4661), (-0.3506, -1.76, -0.7733), (-0.7001, -1.505, -0.8795), (-1.642, -0.987, -2.327), (-1.984, -0.08459, -2.361), (-1.751, -0.6897, -3.242), (-2.082, 0.2145, -3.271), (-2.392, 0.006788, -3.729), (-2.082, -0.9084, -3.649), (-2.485, -0.2954, -2.803), (-2.166, -1.209, -2.717), (-1.654, 0.2699, -4.224), (-1.403, -0.4148, -4.201), (-1.916, 0.1112, -4.417), (-1.681, -0.5818, -4.356), (-1.391, -0.02453, -4.696), (-2.647, 0.3241, -3.547), (-2.518, -0.4044, -3.524), (-2.315, 0.2333, -2.88), (-2.177, -0.4944, -2.852), (-3.016, 0.1427, -3.962), (-2.905, -0.5858, -3.894), (-2.862, 0.07203, -3.286), (-2.742, -0.6557, -3.212), (-2.471, 0.3201, -4.35), (-2.374, -0.2315, -4.332), (-2.763, 0.2031, -4.529), (-2.679, -0.3486, -4.478), (-2.38, -0.006362, -4.791), (-2.21, -0.45, -2.38), (-2.348, 0.2777, -2.407), (-2.611, -0.5163, -1.912), (-2.731, 0.2114, -1.985), (-1.913, -0.2908, -1.969), (-2.087, 0.2505, -2.021), (-1.981, -0.2737, -1.496), (-2.162, 0.2607, -1.585), (-1.393, -2.759, -1.99), (-1.094, -2.683, -3.512), (-1.188, -1.704, -1.567), (-0.4496, -2.029, -4.561), (-1.199, -2.41, -0.6373), (-1.039, -1.718, -1.423), (-0.521, -1.415, -0.2252), (-0.3819, -1.476, -0.9473), (-1.706, -1.303, -1.886), (-1.986, -1.514, -2.033), (-2.293, -1.999, -3.653), (-2.399, -1.894, -2.588), (-2.033, -2.053, -4.307), (-2.082, -0.09894, -2.858), (-3.117, -0.2509, -3.982), (-2.968, -0.3184, -3.247), (-2.844, -0.1017, -4.615), (-2.121, -0.05521, -2.441), (-2.814, -0.1687, -1.861), (-1.843, 0.0239, -2.035), (-2.013, 0.04023, -1.39), (-1.839, -0.7991, -1.956), (-2.126, -0.8853, -2.106), (-3.282, -1.166, -3.681), (-3.12, -1.183, -2.585), (-3.051, -1.189, -4.404), (-2.669, -0.1093, -1.642), (-2.601, -0.832, -1.492), (-2.453, -0.3508, -2.607), (-2.421, -1.081, -2.484), (-3.247, -0.2795, -3.362), (-3.211, -1.005, -3.222), (-2.624, -0.3221, -2.823), (-2.578, -1.049, -2.686), (-3.816, -0.4126, -3.369), (-3.762, -1.127, -3.186), (-3.448, -0.3643, -2.463), (-3.383, -1.08, -2.281), (-3.6, -0.5943, -4.129), (-3.573, -1.144, -4.023), (-3.945, -0.6535, -4.036), (-3.904, -1.195, -3.898), (-3.868, -0.9928, -4.418), (-2.06, -0.9939, -2.163), (-2.263, 0.2701, -1.582), (-2.073, -0.4219, -1.4), (-1.819, 0.2025, -1.071), (-1.72, -0.2898, -0.981), (-2.78, 0.004551, -1.64), (-2.581, -0.6716, -1.415), (-2.174, 0.1605, -0.7471), (-2.047, -0.3218, -0.6389), (-2.444, -0.1403, -2.363), (-2.3, -0.6642, -2.226), (-2.773, -0.2778, -2.304), (-2.622, -0.7898, -2.133), (-2.576, -0.5987, -2.657), (-1.388, -0.1757, -0.8247), (-1.391, 0.3166, -0.9588), (-1.163, -0.03058, -0.5242), (-1.455, 0.4141, -0.4913), (-2.116, -0.2666, -1.537), (-1.837, -0.9018, -1.281), (-1.686, -0.2172, -1.014), (-1.52, -0.6782, -0.8707), (-2.588, -0.6088, -1.578), (-2.303, -1.223, -1.279), (-2.042, -0.2771, -0.6945), (-1.851, -0.7225, -0.5337), (-2.21, -0.7757, -2.275), (-1.998, -1.257, -2.081), (-2.518, -0.9528, -2.208), (-2.302, -1.418, -1.982), (-2.265, -1.276, -2.522), (-1.214, -0.502, -0.7207), (-1.282, -0.03152, -0.9059), (-1.022, -0.2962, -0.4327), (-1.375, 0.1025, -0.4525), (-1.692, -0.4913, -1.385), (-1.639, -1.222, -1.282), (-1.241, -0.6992, -0.921), (-1.24, -1.208, -0.8838), (-2.256, -0.64, -1.424), (-2.187, -1.362, -1.277), (-1.575, -0.7028, -0.5738), (-1.545, -1.209, -0.5199), (-2.003, -0.7732, -2.182), (-1.963, -1.327, -2.105), (-2.35, -0.8473, -2.108), (-2.298, -1.394, -1.997), (-2.246, -1.163, -2.504), (-0.8826, -1.18, -0.746), (-0.7922, -0.6856, -0.835), (-0.614, -1.115, -0.4536), (-0.8045, -0.6267, -0.357), (-1.45, -0.2916, -0.9364), (-1.443, -0.801, -0.905), (-1.812, -0.3052, -0.6184), (-1.777, -0.8119, -0.5678), (-2.124, -0.7777, -1.055), (-2.148, -0.4365, -1.089), (-1.9, -0.7704, -1.282), (-1.904, -0.4273, -1.303), (-1.099, -0.7687, -0.7374), (-1.01, -0.2718, -0.813), (-0.8567, -0.703, -0.4228), (-1.063, -0.2192, -0.337), (-1.741, -0.05636, -1.095), (-2.75, -0.346, -1.501), (-2.152, -0.08407, -0.63), (-2.77, -0.5565, -2.223), (-1.334, 0.07412, -0.9436), (-1.257, 0.2096, -0.4548), (-1.214, -0.9815, -0.8888), (-2.298, -1.048, -1.379), (-1.567, -0.984, -0.4932), (-2.413, -1.169, -2.16), (-0.773, -0.9574, -0.7612), (-0.6123, -0.8882, -0.3459), (-1.665, -0.5197, -0.8706), (-2.524, -0.9971, -1.367), (-2.015, -0.5728, -0.5358), (-2.488, -1.272, -2.046), (-1.303, -0.3351, -0.7389), (-1.252, -0.1618, -0.3609), (-1.974, -1.472, -1.962), (-2.231, -0.9661, -1.916), (-2.269, -1.69, -1.582), (-2.555, -1.199, -1.557), (-1.548, -1.211, -1.363), (-1.746, -0.8214, -1.328), (-1.776, -1.38, -1.07), (-1.996, -1.001, -1.051), (-2.28, -0.5979, -1.222), (-2.109, -1.065, -1.028), (-1.868, -0.5859, -0.9564), (-1.779, -0.9224, -0.8377), (-2.648, -0.7717, -1.115), (-2.462, -1.221, -0.8958), (-2.046, -0.5508, -0.6602), (-1.934, -0.8786, -0.5362), (-2.564, -0.9986, -1.646), (-2.435, -1.352, -1.499), (-2.779, -1.072, -1.518), (-2.638, -1.412, -1.352), (-2.714, -1.36, -1.745), (-1.518, -0.8323, -0.8175), (-1.55, -0.5066, -0.9854), (-1.301, -0.6937, -0.6836), (-1.497, -0.3637, -0.6732), (-1.858, -0.79, -0.8273), (-2.604, -1.037, -0.9376), (-2.028, -0.7498, -0.5225), (-2.761, -1.288, -1.376), (-1.562, -0.7036, -0.8317), (-1.425, -0.56, -0.6042), (-2.334, 0.5659, -1.595), (-2.047, 0.1934, -1.396), (-2.633, 0.4952, -1.224), (-2.324, 0.1468, -1.014), (-2.625, -0.1975, -1.402), (-2.833, 0.0372, -1.543), (-2.438, -0.1661, -1.659), (-2.631, 0.08481, -1.793), (-1.86, 0.445, -1.271), (-2.059, 0.8396, -1.526), (-1.994, 0.6576, -0.9603), (-2.14, 1.04, -1.095), (-2.576, -0.4202, -2.019), (-2.763, -0.4515, -1.761), (-2.971, -0.2169, -1.903), (-2.769, -0.1692, -2.153), (-2.057, 0.5401, -1.189), (-1.934, 0.06218, -1.059), (-2.401, 0.5127, -0.8521), (-2.25, 0.04741, -0.7058), (-2.605, -0.096, -1.167), (-2.706, 0.2174, -1.265), (-2.392, -0.08605, -1.405), (-2.475, 0.2359, -1.492), (-1.688, 0.2064, -0.8773), (-1.716, 0.6843, -1.054), (-1.462, 0.3866, -0.5975), (-1.772, 0.8202, -0.595), (-2.567, -0.2078, -1.814), (-2.78, -0.2177, -1.576), (-2.881, 0.09569, -1.675), (-2.65, 0.1142, -1.901), (-1.969, 1.001, -1.844), (-2.163, 0.7064, -2.213), (-2.389, 1.237, -1.851), (-2.587, 0.9178, -2.197), (-2.297, 1.298, -2.558), (-2.164, 1.513, -2.325), (-2.011, 1.156, -2.568), (-1.881, 1.354, -2.32), (-2.161, 0.2543, -1.87), (-1.896, 0.4713, -1.491), (-2.462, 0.3221, -1.615), (-2.307, 0.4676, -1.24), (-1.739, 1.429, -2.803), (-1.922, 1.52, -2.796), (-1.837, 1.657, -2.648), (-1.656, 1.556, -2.645), (-2.089, 0.8142, -2.141), (-2.34, 0.432, -2.62), (-2.634, 1.12, -2.151), (-2.89, 0.7062, -2.599), (-2.514, 1.2, -3.068), (-2.341, 1.478, -2.766), (-2.143, 1.015, -3.082), (-1.974, 1.272, -2.759), (-2.338, -0.1546, -2.175), (-1.994, 0.127, -1.684), (-2.728, -0.06664, -1.845), (-2.527, 0.1222, -1.358), (-1.79, 1.37, -3.386), (-2.027, 1.488, -3.377), (-1.916, 1.666, -3.185), (-1.683, 1.534, -3.181), (-1.62, 1.874, -1.981), (-1.888, 1.51, -2.466), (-1.983, 2.341, -2.182), (-2.275, 1.957, -2.635), (-1.641, 2.175, -3.028), (-1.444, 2.434, -2.723), (-1.38, 1.874, -2.914), (-1.2, 2.119, -2.588), (-2.182, 0.8262, -1.899), (-1.858, 1.132, -1.408), (-2.521, 0.7814, -1.568), (-2.347, 1.006, -1.086), (-0.8578, 2.009, -3.143), (-1.024, 2.201, -3.216), (-0.8985, 2.366, -3.021), (-0.7427, 2.165, -2.935), (-2.489, -1.29, -1.221), (-2.167, -1.752, -1.013), (-1.952, -1.0, -0.9473), (-1.713, -1.419, -0.78), (-2.895, -1.577, -0.9129), (-2.546, -2.007, -0.6804), (-2.279, -0.9898, -0.3777), (-2.011, -1.39, -0.2088), (-3.134, -1.811, -2.019), (-2.948, -2.33, -1.917), (-3.363, -1.905, -1.754), (-3.151, -2.409, -1.633), (-3.334, -2.237, -1.969), (-1.384, -1.224, -0.8155), (-1.553, -0.81, -1.062), (-1.106, -0.9621, -0.6892), (-1.462, -0.5666, -0.6559), (-1.829, -1.242, -0.9322), (-2.805, -1.743, -0.7546), (-2.478, -0.6376, -0.3707), (-3.317, -2.172, -1.65), (-1.439, -1.025, -1.008), (-1.62, -0.3416, -0.4489), (-1.96, 0.6689, -1.929), (-1.696, 1.062, -1.466), (-2.249, 0.5421, -1.574), (-2.107, 0.8161, -1.107), (-1.977, 0.9856, -2.978), (-2.228, 0.5373, -3.395), (-2.411, 1.378, -3.196), (-2.682, 0.9105, -3.579), (-2.088, 1.253, -3.994), (-1.906, 1.568, -3.736), (-1.782, 1.002, -3.87), (-1.613, 1.304, -3.589), (-2.47, 0.03531, -2.728), (-2.091, 0.2582, -2.233), (-2.83, 0.05457, -2.355), (-2.591, 0.1793, -1.865), (-1.299, 1.172, -4.155), (-1.494, 1.332, -4.234), (-1.378, 1.533, -4.07), (-1.191, 1.364, -3.976), (-0.3813, 1.002, -0.3085), (0.02017, 0.2945, -0.1249), (0.08619, 1.03, -0.3275), (0.4366, 0.3021, -0.1264), (0.8645, 0.7203, 0.1601), (0.4655, 1.431, -0.00645), (-0.0721, 0.4937, 0.6308), (-0.526, 1.165, 0.4349), (1.303, 0.7426, -0.7807), (1.037, 1.294, -0.9329), (1.483, 0.9812, -0.5045), (1.181, 1.52, -0.6306), (1.809, 1.364, -1.315), (-1.009, 0.6706, 0.3106), (-0.6736, 0.2346, 0.4767), (-0.7505, 0.6595, -0.1567), (-0.4425, 0.196, -0.01276), (-1.314, 0.3011, -0.05429), (-0.9998, -0.07756, 0.242), (-0.8583, 0.4713, -0.274), (-0.5437, 0.06659, -0.01405), (-1.36, -0.1068, -0.5729), (-1.101, -0.4425, -0.1853), (-0.9232, 0.1999, -0.5636), (-0.6418, -0.1549, -0.2098), (-1.229, -0.3132, -0.8613), (-0.9693, -0.6489, -0.4737), (-0.7913, -0.006487, -0.8521), (-0.5099, -0.3614, -0.4982), (-0.4743, 0.08653, -0.005613), (-0.08862, -0.5457, 0.03015), (0.5489, 0.6625, -0.156), (0.9545, 0.04436, -0.1948), (1.352, 0.4147, 0.03348), (0.9149, 1.007, 0.1088), (0.1845, -0.2965, 0.6245), (-0.2471, 0.3059, 0.6068), (1.575, 0.2487, -0.9089), (1.289, 0.6987, -0.8861), (1.79, 0.4209, -0.6748), (1.44, 0.8852, -0.6122), (1.864, 0.5969, -0.8043), (-0.8331, -0.2633, 0.07278), (-0.5641, -0.5676, 0.2306), (-0.6291, -0.2903, -0.2761), (-0.3794, -0.6179, -0.1336), (-0.9744, -0.4402, -0.1212), (-0.6812, -0.6513, 0.1222), (-0.6872, -0.406, -0.4047), (-0.401, -0.6451, -0.1791), (-1.084, -0.7115, -0.2463), (-0.7907, -0.9226, -0.002846), (-0.7967, -0.6773, -0.5297), (-0.5106, -0.9164, -0.3041), (-0.8325, -0.08888, 0.04076), (-0.5393, -0.3, 0.2842), (-0.5453, -0.0547, -0.2427), (-0.2591, -0.2938, -0.01709), (-0.8761, -0.3928, -0.266), (-0.7089, -0.7209, -0.03321), (-0.4962, -0.2959, -0.3677), (-0.3269, -0.6418, -0.1638), (-0.9118, -0.5771, -0.5229), (-0.7447, -0.9052, -0.2901), (-0.532, -0.4802, -0.6247), (-0.3626, -0.8261, -0.4207), (-0.8298, -0.1541, 0.06668), (-0.6627, -0.4823, 0.2995), (-0.45, -0.05718, -0.03504), (-0.2806, -0.4031, 0.1689), (-0.7936, 0.7468, -0.1473), (-0.2278, 0.3635, -0.0901), (-0.2929, 1.234, 0.1732), (0.2723, 0.8498, 0.2204), (0.3146, 1.136, 0.6776), (-0.2742, 1.482, 0.6333), (-0.1871, 0.5827, 0.5178), (-0.7776, 0.9273, 0.4638), (0.6249, 1.605, 0.1813), (0.1969, 1.895, 0.1455), (0.6036, 1.71, 0.4987), (0.1578, 1.972, 0.4651), (0.6057, 2.117, 0.2478), (-0.8646, 1.474, -0.7092), (-0.302, 0.8787, -0.5526), (-0.4198, 1.597, -0.7907), (0.09987, 0.9724, -0.6093), (0.4597, 1.488, -0.3981), (-0.09932, 2.088, -0.5383), (-0.3431, 1.104, 0.2003), (-0.9502, 1.652, 0.03977), (0.7663, 1.539, -1.389), (0.3728, 2.011, -1.526), (0.9235, 1.827, -1.148), (0.5002, 2.282, -1.254), (1.059, 2.215, -2.009), (-1.328, 1.061, -0.000417), (-0.8893, 0.7162, 0.1369), (-1.131, 1.073, -0.4969), (-0.716, 0.6941, -0.3768), (-1.589, 0.6132, -0.3072), (-1.167, 0.3284, -0.04034), (-1.209, 0.8593, -0.5916), (-0.7865, 0.5467, -0.3597), (-1.608, 0.1713, -0.7989), (-1.239, -0.07706, -0.436), (-1.249, 0.5619, -0.8593), (-0.8577, 0.2973, -0.532), (-1.471, -0.02183, -1.094), (-1.101, -0.2702, -0.731), (-1.112, 0.3688, -1.154), (-0.7204, 0.1041, -0.827), (-1.368, 2.382, -1.354), (-0.99, 1.646, -1.257), (-0.9385, 2.509, -1.398), (-0.6118, 1.751, -1.286), (-0.09793, 1.905, -0.8995), (-0.4738, 2.644, -0.9788), (-1.077, 1.756, -0.483), (-1.509, 2.46, -0.5961), (0.3807, 1.916, -1.804), (0.1333, 2.489, -1.889), (0.5682, 2.114, -1.502), (0.2836, 2.673, -1.562), (0.9071, 2.581, -2.261), (-2.113, 2.067, -0.7004), (-1.665, 1.42, -0.5442), (-1.751, 2.118, -1.35), (-1.343, 1.438, -1.23), (-2.561, 1.792, -1.2), (-2.08, 1.121, -0.8053), (-1.825, 2.08, -1.517), (-1.346, 1.375, -1.184), (-2.308, 1.133, -1.695), (-2.061, 0.7448, -1.351), (-1.862, 1.422, -1.65), (-1.592, 1.019, -1.342), (-2.183, 0.9584, -2.006), (-1.935, 0.5705, -1.662), (-1.736, 1.248, -1.961), (-1.466, 0.8442, -1.653), (-1.911, 0.6238, -1.175), (-1.488, 0.1037, -1.028), (-1.363, 0.9649, -0.7579), (-0.9398, 0.4443, -0.6209), (-0.9044, 0.7186, -0.1561), (-1.36, 1.21, -0.2954), (-1.5, 0.3177, -0.4173), (-1.956, 0.8074, -0.5664), (-0.396, 1.075, -0.5767), (-0.7164, 1.469, -0.6805), (-0.4445, 1.189, -0.2655), (-0.7898, 1.561, -0.371), (-0.2881, 1.575, -0.5011), (-1.741, 0.9261, -1.255), (-1.232, 0.5192, -1.042), (-1.43, 1.333, -0.6822), (-0.9168, 0.9271, -0.4786), (-1.072, 1.128, -0.00128), (-1.606, 1.498, -0.218), (-1.712, 0.4193, -0.9173), (-2.244, 0.7884, -1.144), (-0.3951, 1.842, 0.1771), (-0.7834, 2.149, 0.02301), (-0.5458, 1.891, 0.4722), (-0.9503, 2.171, 0.3081), (-0.4587, 2.336, 0.3172), (-1.641, 1.506, -1.435), (-1.244, 0.8827, -1.373), (-0.9007, 2.014, -0.6633), (-0.445, 1.431, -0.6332), (-0.3686, 1.65, -0.09113), (-0.8659, 2.197, -0.1267), (-1.467, 0.8566, -0.71), (-1.903, 1.449, -0.8005), (0.3477, 2.118, -0.6446), (0.02615, 2.544, -0.6641), (0.3246, 2.167, -0.2874), (-0.0728, 2.595, -0.3176), (0.3755, 2.831, -0.4904), (-1.886, 1.182, -1.739), (-1.722, 0.8208, -1.56), (-1.508, 1.279, -1.847), (-1.343, 0.9034, -1.699), (-2.047, 0.4992, -1.044), (-1.407, 1.275, -0.009895), (-1.495, 0.6519, -1.253), (-0.7893, 2.042, 0.5092), (-1.006, 2.57, -1.953), (-1.261, 2.219, -2.453), (-1.25, 3.074, -2.23), (-1.537, 2.709, -2.703), (-0.8253, 2.79, -3.005), (-0.6321, 3.036, -2.686), (-0.6392, 2.46, -2.836), (-0.4673, 2.696, -2.499), (-1.746, 1.638, -1.903), (-1.448, 1.924, -1.386), (-2.131, 1.674, -1.627), (-1.992, 1.904, -1.136), (-0.074, 2.49, -2.989), (-0.1925, 2.7, -3.096), (-0.06944, 2.857, -2.893), (0.03548, 2.641, -2.774), (-1.553, 1.445, -1.891), (-1.293, 1.823, -1.414), (-1.907, 1.394, -1.578), (-1.788, 1.677, -1.11), (-0.3106, 2.459, -1.446), (-0.6082, 2.52, -2.146), (-0.3499, 3.178, -1.412), (-0.692, 3.223, -2.093), (0.1664, 3.19, -2.349), (0.3968, 3.159, -1.89), (0.2229, 2.716, -2.385), (0.4233, 2.675, -1.913), (-1.44, 1.861, -1.951), (-1.121, 1.713, -1.273), (-1.9, 1.889, -1.653), (-1.767, 1.766, -1.034), (0.876, 2.61, -2.522), (0.84, 2.911, -2.5), (0.9868, 2.892, -2.208), (1.004, 2.583, -2.222), (-1.298, 1.6, -2.058), (-0.9819, 1.576, -1.363), (-1.761, 1.514, -1.776), (-1.628, 1.461, -1.147), (0.09966, 2.117, -3.862), (-0.05771, 1.654, -4.308), (-0.385, 2.446, -4.048), (-0.5831, 1.982, -4.477), (0.7672, 2.152, -4.567), (0.7956, 2.382, -4.467), (0.822, 1.875, -4.263), (0.8229, 2.104, -4.151), (-0.7987, 1.484, -3.887), (-0.683, 1.731, -3.283), (-1.157, 1.451, -3.743), (-1.021, 1.678, -3.365), (-1.622, -0.9902, -1.51), (-1.569, -1.721, -1.407), (-1.171, -1.198, -1.046), (-1.17, -1.707, -1.009), (-2.186, -1.139, -1.549), (-2.118, -1.861, -1.402), (-1.505, -1.202, -0.6986), (-1.475, -1.708, -0.6447), (-1.933, -1.272, -2.307), (-1.893, -1.826, -2.229), (-2.28, -1.346, -2.233), (-2.228, -1.893, -2.122), (-2.176, -1.662, -2.628), (-0.8127, -1.679, -0.8708), (-0.7224, -1.185, -0.9598), (-0.5441, -1.614, -0.5783), (-0.7347, -1.126, -0.4818), (-1.145, -1.48, -1.014), (-2.229, -1.547, -1.504), (-1.497, -1.483, -0.6179), (-2.343, -1.668, -2.285), (-0.7032, -1.456, -0.886), (-0.5425, -1.387, -0.4707), (-1.459, 1.669, -1.89), (-1.081, 1.291, -1.377), (-1.102, 2.669, -1.366), (-0.6593, 2.323, -0.8843), (-0.8093, 2.796, -0.5658), (-1.286, 3.099, -1.044), (-1.538, 1.544, -0.9121), (-1.941, 1.873, -1.441), (0.03549, 3.091, -1.054), (-0.2784, 3.348, -1.401), (-0.1254, 3.305, -0.8114), (-0.5054, 3.539, -1.19), (-0.03971, 3.763, -1.328), (-1.55, 1.186, -2.013), (-1.445, 1.021, -1.624), (-1.165, 1.31, -2.043), (-1.048, 1.118, -1.67), (0.06734, 1.736, -4.302), (-0.1718, 1.252, -4.685), (-0.4218, 2.022, -4.523), (-0.6999, 1.542, -4.885), (0.6444, 1.632, -5.04), (1.369, 1.811, -4.818), (0.701, 1.381, -4.716), (1.377, 1.752, -4.737), (-0.8838, 1.196, -4.189), (-0.6915, 1.485, -3.625), (-1.229, 1.213, -4.014), (-1.039, 1.459, -3.673), (-0.04128, 1.476, -4.503), (-0.5664, 1.859, -4.839), (1.398, 1.787, -4.875), (1.411, 1.712, -4.776), (-0.9645, 1.284, -3.767), (-1.399, 1.278, -3.687), (0.1313, 1.264, -4.591), (-0.2069, 0.6771, -5.006), (-0.3621, 1.591, -4.935), (-0.7455, 1.014, -5.323), (0.9187, 1.065, -5.345), (1.382, 1.427, -5.088), (0.9533, 0.9111, -5.126), (1.398, 1.294, -4.885), (-1.041, 0.6975, -4.38), (-0.7646, 1.067, -3.734), (-1.445, 0.7554, -4.158), (-1.184, 1.058, -3.775), (-0.03607, 0.9672, -4.8), (-0.5548, 1.315, -5.153), (1.22, 1.222, -5.167), (1.234, 1.146, -5.055), (-0.9335, 0.8754, -4.031), (-1.361, 0.901, -3.937), (0.5411, 2.801, -3.297), (0.05262, 2.426, -3.637), (0.1376, 3.313, -3.304), (-0.3814, 2.951, -3.61), (0.8778, 2.654, -4.26), (1.025, 2.866, -4.19), (0.9539, 2.335, -3.966), (1.081, 2.555, -3.873), (-0.514, 2.485, -2.91), (-0.07585, 2.646, -2.385), (-0.7952, 2.567, -2.622), (-0.4372, 2.718, -2.323), (0.5043, 2.431, -3.389), (0.09933, 2.037, -3.947), (0.06339, 2.904, -3.612), (-0.3856, 2.518, -4.142), (1.135, 2.399, -4.326), (1.438, 2.659, -3.97), (1.155, 2.006, -4.023), (1.428, 2.271, -3.647), (-0.7348, 1.984, -3.324), (-0.4237, 2.112, -2.604), (-1.132, 2.028, -3.086), (-0.8403, 2.171, -2.637), (0.3031, 2.231, -3.67), (-0.1601, 2.73, -3.897), (1.325, 2.537, -4.169), (1.33, 2.132, -3.843), (-0.6111, 2.038, -2.94), (-1.033, 2.091, -2.834), (0.9258, 2.615, -2.226), (0.6866, 2.131, -2.609), (0.4367, 2.901, -2.446), (0.1586, 2.421, -2.808), (1.288, 2.342, -3.349), (1.476, 2.665, -3.105), (1.345, 2.09, -3.024), (1.506, 2.416, -2.767), (-0.2401, 1.905, -2.498), (-0.04766, 2.194, -1.934), (-0.5854, 1.922, -2.323), (-0.3953, 2.168, -1.981), (0.8172, 2.355, -2.427), (0.2921, 2.738, -2.762), (1.595, 2.562, -3.345), (1.649, 2.248, -2.929), (-0.3207, 1.993, -2.076), (-0.7557, 1.987, -1.996), (0.9587, 2.548, -2.724), (0.7196, 2.064, -3.107), (0.4696, 2.834, -2.944), (0.1915, 2.354, -3.306), (1.321, 2.275, -3.847), (1.508, 2.598, -3.603), (1.378, 2.023, -3.523), (1.539, 2.35, -3.265), (-0.2071, 1.839, -2.996), (-0.01474, 2.128, -2.432), (-0.5525, 1.856, -2.821), (-0.3624, 2.101, -2.48), (0.8501, 2.289, -2.925), (0.3251, 2.672, -3.26), (1.628, 2.496, -3.843), (1.682, 2.182, -3.427), (-0.2878, 1.927, -2.574), (-0.7227, 1.921, -2.494), (-1.514, 1.875, -2.982), (-1.738, 1.511, -3.488), (-1.965, 2.284, -3.124), (-2.208, 1.893, -3.601), (-1.67, 2.096, -4.122), (-1.481, 2.519, -3.674), (-1.354, 1.839, -4.046), (-1.177, 2.244, -3.578), (-1.956, 0.9784, -3.029), (-1.668, 1.226, -2.487), (-2.377, 1.173, -2.797), (-2.245, 1.359, -2.286), (-0.5538, 2.26, -4.159), (-0.6738, 2.358, -4.187), (-0.5967, 2.553, -3.99), (-0.4814, 2.449, -3.954), (-1.362, 1.388, -3.407), (-1.587, 1.025, -3.913), (-1.813, 1.797, -3.549), (-2.056, 1.406, -4.026), (-1.493, 1.769, -4.42), (-1.329, 2.033, -4.099), (-1.177, 1.512, -4.344), (-1.026, 1.757, -4.003), (-1.712, 0.6175, -3.366), (-1.424, 0.8651, -2.823), (-2.133, 0.8119, -3.133), (-2.001, 0.998, -2.622), (-0.6073, 1.886, -4.49), (-0.8088, 2.049, -4.538), (-0.7046, 2.217, -4.334), (-0.511, 2.042, -4.273), (-0.9555, 2.044, -2.827), (-1.18, 1.681, -3.333), (-1.406, 2.453, -2.97), (-1.649, 2.062, -3.446), (-1.086, 2.425, -3.84), (-0.9226, 2.688, -3.519), (-0.7698, 2.168, -3.764), (-0.6188, 2.413, -3.423), (-1.305, 1.273, -2.786), (-1.017, 1.521, -2.244), (-1.726, 1.468, -2.554), (-1.594, 1.654, -2.043), (-0.3498, 2.5, -4.112), (-0.4747, 2.602, -4.142), (-0.4101, 2.706, -4.016), (-0.2901, 2.597, -3.978), (-0.7691, 2.679, -2.868), (-1.023, 2.343, -3.379), (-1.049, 3.183, -3.107), (-1.333, 2.831, -3.591), (-0.637, 2.967, -3.91), (-0.446, 3.205, -3.584), (-0.4281, 2.639, -3.767), (-0.2573, 2.865, -3.423), (-1.457, 1.706, -2.85), (-1.157, 1.977, -2.326), (-1.834, 1.706, -2.56), (-1.691, 1.914, -2.061), (0.1292, 2.709, -3.936), (-0.00387, 2.918, -4.026), (0.1177, 3.069, -3.819), (0.2379, 2.852, -3.716), (-1.254, 1.523, -2.856), (-0.9982, 1.888, -2.365), (-1.594, 1.436, -2.535), (-1.474, 1.697, -2.055), (-1.162, 1.475, -4.067), (-1.5, 0.8879, -4.482), (-1.655, 1.802, -4.411), (-2.039, 1.225, -4.799), (-0.5119, 1.258, -4.966), (-0.2536, 1.646, -4.705), (-0.4482, 0.9745, -4.563), (-0.2204, 1.37, -4.284), (-2.334, 0.9083, -3.856), (-2.058, 1.277, -3.21), (-2.567, 0.7088, -3.442), (-2.307, 1.011, -3.058), (-1.329, 1.178, -4.276), (-1.848, 1.526, -4.629), (-0.3454, 1.459, -4.858), (-0.2951, 1.168, -4.43), (-2.227, 1.086, -3.507), (-2.654, 1.112, -3.413), (-1.384, 1.437, -2.139), (-0.783, 1.316, -1.722), (-0.9857, 2.535, -2.334), (-0.3432, 2.423, -1.983), (-0.4144, 3.0, -1.886), (-1.08, 3.079, -2.2), (-1.043, 1.793, -1.281), (-1.666, 1.864, -1.677), (0.1122, 2.964, -2.758), (-0.3469, 3.051, -3.016), (0.03554, 3.279, -2.598), (-0.4928, 3.336, -2.842), (-0.1582, 3.432, -3.248), (-1.45, 0.9611, -1.977), (-1.176, 0.9908, -1.64), (-1.132, 1.026, -2.218), (-0.8485, 1.024, -1.887), (-1.456, 1.188, -2.79), (-1.437, 1.589, -2.167), (-1.105, 2.153, -3.38), (-1.01, 2.559, -2.768), (-1.152, 2.983, -3.153), (-1.29, 2.553, -3.739), (-1.965, 1.96, -2.439), (-2.01, 1.518, -3.033), (-0.1358, 2.93, -3.215), (-0.1984, 2.642, -3.66), (-0.3221, 3.179, -3.398), (-0.4351, 2.836, -3.858), (0.08629, 2.944, -3.91), (-1.607, 0.8581, -2.437), (-1.722, 1.158, -2.142), (-1.228, 0.9957, -2.403), (-1.331, 1.275, -2.084)], [(231, 217)], [(1, 0, 5, 4), (5, 7, 11, 9), (0, 2, 7, 5), (2, 3, 6, 7), (3, 1, 4, 6), (9, 11, 10, 8), (9, 8, 14, 15), (7, 6, 10, 11), (6, 4, 8, 10), (14, 12, 16), (5, 9, 15, 13), (4, 5, 13, 12), (8, 4, 12, 14), (15, 14, 16), (13, 15, 16), (12, 13, 16), (18, 17, 22, 21), (22, 24, 28, 26), (17, 19, 24, 22), (209, 20, 23, 210), (20, 18, 21, 23), (211, 212, 27, 25), (211, 25, 31, 213), (210, 23, 27, 212), (23, 21, 25, 27), (31, 29, 33), (22, 26, 32, 30), (21, 22, 30, 29), (25, 21, 29, 31), (32, 213, 31, 33), (30, 32, 33), (29, 30, 33), (35, 34, 39, 38), (39, 41, 45, 43), (34, 36, 41, 39), (196, 37, 40, 197), (37, 35, 38, 40), (198, 199, 44, 42), (198, 42, 48, 200), (197, 40, 44, 199), (40, 38, 42, 44), (48, 46, 50), (39, 43, 49, 47), (38, 39, 47, 46), (42, 38, 46, 48), (49, 200, 48, 50), (47, 49, 50), (46, 47, 50), (51, 52, 57, 58), (56, 55, 61, 62), (53, 51, 58, 56), (56, 58, 57, 55), (52, 54, 55, 57), (61, 59, 63), (53, 56, 62, 60), (54, 53, 60, 59), (55, 54, 59, 61), (62, 61, 63), (60, 62, 63), (59, 60, 63), (64, 65, 70, 71), (69, 68, 74, 75), (66, 64, 71, 69), (69, 71, 70, 68), (65, 67, 68, 70), (74, 72, 76), (66, 69, 75, 73), (67, 66, 73, 72), (68, 67, 72, 74), (75, 74, 76), (73, 75, 76), (72, 73, 76), (77, 78, 83, 84), (82, 81, 87, 88), (79, 77, 84, 82), (82, 84, 83, 81), (78, 80, 81, 83), (87, 85, 89), (79, 82, 88, 86), (80, 79, 86, 85), (81, 80, 85, 87), (88, 87, 89), (86, 88, 89), (85, 86, 89), (190, 91, 149, 193), (189, 94, 100, 191), (92, 90, 97, 95), (189, 188, 96, 94), (91, 93, 94, 96), (100, 98, 102), (92, 95, 101, 99), (93, 92, 99, 98), (94, 93, 98, 100), (101, 191, 100, 102), (99, 101, 102), (98, 99, 102), (103, 104, 109, 110), (108, 107, 113, 114), (105, 103, 110, 108), (108, 110, 109, 107), (104, 106, 107, 109), (113, 111, 115), (105, 108, 114, 112), (106, 105, 112, 111), (107, 106, 111, 113), (114, 113, 115), (112, 114, 115), (111, 112, 115), (117, 116, 121, 120), (121, 123, 127, 125), (116, 118, 123, 121), (118, 119, 122, 123), (119, 117, 120, 122), (125, 127, 126, 124), (125, 124, 130, 131), (127, 123, 313, 315), (122, 120, 124, 126), (130, 128, 132), (121, 125, 131, 129), (120, 121, 129, 128), (124, 120, 128, 130), (131, 130, 132), (129, 131, 132), (128, 129, 132), (133, 134, 139, 140), (138, 137, 143, 144), (135, 133, 140, 138), (138, 140, 139, 137), (134, 136, 137, 139), (143, 141, 145), (135, 138, 144, 142), (136, 135, 142, 141), (137, 136, 141, 143), (144, 143, 145), (142, 144, 145), (141, 142, 145), (193, 149, 153, 195), (97, 90, 148, 146), (188, 97, 146, 192), (91, 96, 147, 149), (195, 153, 151, 194), (146, 148, 152, 150), (192, 146, 150, 194), (149, 147, 151, 153), (154, 155, 160, 161), (159, 158, 164, 165), (156, 154, 161, 159), (159, 161, 160, 158), (155, 157, 158, 160), (164, 162, 166), (156, 159, 165, 163), (157, 156, 163, 162), (158, 157, 162, 164), (165, 164, 166), (163, 165, 166), (162, 163, 166), (168, 170, 174, 172), (202, 203, 173, 171), (202, 171, 177, 204), (201, 169, 181, 205), (169, 167, 171, 173), (177, 175, 179), (168, 172, 178, 176), (167, 168, 176, 175), (171, 167, 175, 177), (178, 204, 177, 179), (176, 178, 179), (175, 176, 179), (181, 183, 187, 185), (174, 170, 180, 182), (169, 173, 183, 181), (203, 174, 182, 206), (207, 185, 187, 208), (206, 182, 186, 208), (182, 180, 184, 186), (205, 181, 185, 207), (147, 192, 194, 151), (152, 195, 194, 150), (96, 188, 192, 147), (148, 193, 195, 152), (95, 97, 188, 189), (95, 189, 191, 101), (90, 190, 193, 148), (41, 197, 199, 45), (43, 198, 200, 49), (43, 45, 199, 198), (36, 196, 197, 41), (180, 205, 207, 184), (183, 206, 208, 187), (184, 207, 208, 186), (173, 203, 206, 183), (170, 201, 205, 180), (172, 202, 204, 178), (172, 174, 203, 202), (24, 210, 212, 28), (26, 211, 213, 32), (26, 28, 212, 211), (19, 209, 210, 24), (221, 220, 216, 217), (219, 221, 225, 223), (224, 225, 215, 214), (218, 220, 221, 219), (223, 225, 224, 222), (223, 222, 228, 229), (220, 224, 214, 216), (220, 218, 222, 224), (228, 226, 230), (219, 223, 229, 227), (218, 219, 227, 226), (222, 218, 226, 228), (229, 228, 230), (227, 229, 230), (226, 227, 230), (225, 221, 217, 215), (23, 214, 215, 210), (233, 235, 239, 237), (296, 297, 238, 236), (296, 236, 242, 298), (239, 235, 245, 247), (234, 232, 236, 238), (242, 240, 244), (233, 237, 243, 241), (232, 233, 241, 240), (236, 232, 240, 242), (243, 298, 242, 244), (241, 243, 244), (240, 241, 244), (299, 246, 248, 300), (234, 238, 248, 246), (297, 239, 247, 300), (295, 234, 246, 299), (250, 252, 256, 254), (308, 309, 255, 253), (308, 253, 259, 310), (256, 252, 262, 264), (251, 249, 253, 255), (259, 257, 261), (250, 254, 260, 258), (249, 250, 258, 257), (253, 249, 257, 259), (260, 310, 259, 261), (258, 260, 261), (257, 258, 261), (311, 263, 265, 312), (251, 255, 265, 263), (309, 256, 264, 312), (307, 251, 263, 311), (267, 269, 273, 271), (302, 303, 272, 270), (302, 270, 276, 304), (273, 269, 279, 281), (268, 266, 270, 272), (276, 274, 278), (267, 271, 277, 275), (266, 267, 275, 274), (270, 266, 274, 276), (277, 304, 276, 278), (275, 277, 278), (274, 275, 278), (305, 280, 282, 306), (268, 272, 282, 280), (303, 273, 281, 306), (301, 268, 280, 305), (284, 286, 287, 289), (286, 284, 291, 293), (286, 285, 288, 287), (285, 283, 290, 288), (290, 289, 287, 288), (283, 284, 289, 290), (291, 292, 294, 293), (283, 285, 294, 292), (285, 286, 293, 294), (284, 283, 292, 291), (235, 295, 299, 245), (238, 297, 300, 248), (245, 299, 300, 247), (237, 296, 298, 243), (237, 239, 297, 296), (269, 301, 305, 279), (272, 303, 306, 282), (279, 305, 306, 281), (271, 302, 304, 277), (271, 273, 303, 302), (252, 307, 311, 262), (255, 309, 312, 265), (262, 311, 312, 264), (254, 308, 310, 260), (254, 256, 309, 308), (315, 313, 317, 319), (122, 126, 316, 314), (126, 127, 315, 316), (123, 122, 314, 313), (317, 318, 320, 319), (313, 314, 318, 317), (314, 316, 320, 318), (316, 315, 319, 320), (322, 324, 328, 326), (339, 340, 327, 325), (339, 325, 331, 341), (328, 324, 334, 336), (323, 321, 325, 327), (331, 329, 333), (322, 326, 332, 330), (321, 322, 330, 329), (325, 321, 329, 331), (332, 341, 331, 333), (330, 332, 333), (329, 330, 333), (342, 335, 337, 343), (323, 327, 337, 335), (340, 328, 336, 343), (338, 323, 335, 342), (324, 338, 342, 334), (327, 340, 343, 337), (334, 342, 343, 336), (326, 339, 341, 332), (326, 328, 340, 339), (345, 347, 348, 350), (347, 345, 352, 354), (347, 346, 349, 348), (346, 344, 351, 349), (348, 349, 358, 357), (344, 345, 350, 351), (352, 353, 355, 354), (344, 346, 355, 353), (346, 347, 354, 355), (345, 344, 353, 352), (359, 356, 357, 358), (350, 348, 357, 356), (351, 350, 356, 359), (349, 351, 359, 358), (361, 363, 364, 366), (363, 361, 368, 370), (363, 362, 365, 364), (362, 360, 367, 365), (364, 365, 374, 373), (360, 361, 366, 367), (368, 369, 371, 370), (360, 362, 371, 369), (362, 363, 370, 371), (361, 360, 369, 368), (375, 372, 373, 374), (366, 364, 373, 372), (367, 366, 372, 375), (365, 367, 375, 374), (377, 379, 380, 382), (379, 377, 384, 386), (379, 378, 381, 380), (378, 376, 383, 381), (380, 381, 390, 389), (376, 377, 382, 383), (384, 385, 387, 386), (376, 378, 387, 385), (378, 379, 386, 387), (377, 376, 385, 384), (391, 388, 389, 390), (382, 380, 389, 388), (383, 382, 388, 391), (381, 383, 391, 390), (393, 395, 396, 398), (395, 393, 400, 402), (395, 394, 397, 396), (394, 392, 399, 397), (396, 397, 406, 405), (392, 393, 398, 399), (400, 401, 403, 402), (392, 394, 403, 401), (394, 395, 402, 403), (393, 392, 401, 400), (407, 404, 405, 406), (398, 396, 405, 404), (399, 398, 404, 407), (397, 399, 407, 406), (409, 411, 412, 414), (411, 409, 416, 418), (411, 410, 413, 412), (410, 408, 415, 413), (412, 413, 422, 421), (408, 409, 414, 415), (417, 419, 450, 448), (408, 410, 419, 417), (410, 411, 418, 419), (409, 408, 417, 416), (423, 420, 421, 422), (414, 412, 421, 420), (415, 414, 420, 423), (413, 415, 423, 422), (425, 427, 431, 429), (442, 443, 430, 428), (442, 428, 434, 444), (431, 427, 437, 439), (426, 424, 428, 430), (434, 432, 436), (425, 429, 435, 433), (424, 425, 433, 432), (428, 424, 432, 434), (435, 444, 434, 436), (433, 435, 436), (432, 433, 436), (445, 438, 440, 446), (426, 430, 440, 438), (443, 431, 439, 446), (441, 426, 438, 445), (427, 441, 445, 437), (430, 443, 446, 440), (437, 445, 446, 439), (429, 442, 444, 435), (429, 431, 443, 442), (447, 448, 450, 449), (419, 418, 449, 450), (418, 416, 447, 449), (416, 417, 448, 447), (452, 454, 455, 457), (454, 452, 459, 461), (454, 453, 456, 455), (453, 451, 458, 456), (455, 456, 465, 464), (451, 452, 457, 458), (459, 460, 462, 461), (451, 453, 462, 460), (453, 454, 461, 462), (452, 451, 460, 459), (466, 463, 464, 465), (457, 455, 464, 463), (458, 457, 463, 466), (456, 458, 466, 465), (474, 467, 482, 480), (472, 471, 477, 478), (469, 467, 474, 472), (472, 474, 473, 471), (468, 470, 471, 473), (477, 475, 479), (469, 472, 478, 476), (470, 469, 476, 475), (471, 470, 475, 477), (478, 477, 479), (476, 478, 479), (475, 476, 479), (480, 482, 486, 484), (473, 474, 480, 481), (468, 473, 481, 483), (467, 468, 483, 482), (484, 486, 490, 488), (481, 480, 484, 485), (483, 481, 485, 487), (482, 483, 487, 486), (491, 489, 493, 495), (485, 484, 488, 489), (487, 485, 489, 491), (486, 487, 491, 490), (494, 495, 493, 492), (490, 491, 495, 494), (488, 490, 494, 492), (489, 488, 492, 493), (502, 503, 509, 510), (501, 500, 506, 507), (498, 496, 503, 501), (501, 503, 502, 500), (497, 499, 500, 502), (506, 504, 508), (498, 501, 507, 505), (499, 498, 505, 504), (500, 499, 504, 506), (507, 506, 508), (505, 507, 508), (504, 505, 508), (511, 512, 510, 509), (497, 502, 510, 512), (496, 497, 512, 511), (503, 496, 511, 509), (516, 524, 523, 515), (519, 517, 518, 520), (515, 519, 520, 516), (513, 517, 519, 515), (514, 518, 517, 513), (516, 520, 518, 514), (523, 524, 522, 521), (515, 523, 521, 513), (513, 521, 522, 514), (514, 522, 524, 516), (528, 527, 535, 536), (531, 532, 530, 529), (527, 528, 532, 531), (525, 527, 531, 529), (526, 525, 529, 530), (528, 526, 530, 532), (535, 533, 534, 536), (527, 525, 533, 535), (525, 526, 534, 533), (526, 528, 536, 534), (537, 538, 543, 544), (542, 541, 547, 548), (539, 537, 544, 542), (542, 544, 543, 541), (538, 540, 541, 543), (547, 545, 549), (539, 542, 548, 546), (540, 539, 546, 545), (541, 540, 545, 547), (548, 547, 549), (546, 548, 549), (545, 546, 549), (557, 550, 565, 563), (555, 554, 560, 561), (552, 550, 557, 555), (555, 557, 556, 554), (551, 553, 554, 556), (560, 558, 562), (552, 555, 561, 559), (553, 552, 559, 558), (554, 553, 558, 560), (561, 560, 562), (559, 561, 562), (558, 559, 562), (563, 565, 569, 567), (556, 557, 563, 564), (551, 556, 564, 566), (550, 551, 566, 565), (567, 569, 573, 571), (564, 563, 567, 568), (566, 564, 568, 570), (565, 566, 570, 569), (574, 572, 576, 578), (568, 567, 571, 572), (570, 568, 572, 574), (569, 570, 574, 573), (577, 578, 576, 575), (573, 574, 578, 577), (571, 573, 577, 575), (572, 571, 575, 576), (586, 579, 594, 592), (584, 583, 589, 590), (581, 579, 586, 584), (584, 586, 585, 583), (580, 582, 583, 585), (589, 587, 591), (581, 584, 590, 588), (582, 581, 588, 587), (583, 582, 587, 589), (590, 589, 591), (588, 590, 591), (587, 588, 591), (592, 594, 598, 596), (585, 586, 592, 593), (580, 585, 593, 595), (579, 580, 595, 594), (596, 598, 602, 600), (593, 592, 596, 597), (595, 593, 597, 599), (594, 595, 599, 598), (603, 601, 605, 607), (597, 596, 600, 601), (599, 597, 601, 603), (598, 599, 603, 602), (606, 607, 605, 604), (602, 603, 607, 606), (600, 602, 606, 604), (601, 600, 604, 605), (608, 609, 614, 615), (613, 612, 618, 619), (610, 608, 615, 613), (613, 615, 614, 612), (609, 611, 612, 614), (618, 616, 620), (610, 613, 619, 617), (611, 610, 617, 616), (612, 611, 616, 618), (619, 618, 620), (617, 619, 620), (616, 617, 620), (653, 622, 627, 651), (652, 625, 631, 654), (623, 621, 628, 626), (652, 651, 627, 625), (622, 624, 625, 627), (631, 629, 633), (623, 626, 632, 630), (624, 623, 630, 629), (625, 624, 629, 631), (632, 654, 631, 633), (630, 632, 633), (629, 630, 633), (640, 641, 647, 648), (639, 638, 644, 645), (636, 634, 641, 639), (639, 641, 640, 638), (635, 637, 638, 640), (644, 642, 646), (636, 639, 645, 643), (637, 636, 643, 642), (638, 637, 642, 644), (645, 644, 646), (643, 645, 646), (642, 643, 646), (649, 650, 648, 647), (635, 640, 648, 650), (634, 635, 650, 649), (641, 634, 649, 647), (626, 628, 651, 652), (626, 652, 654, 632), (621, 653, 651, 628), (656, 658, 659, 661), (658, 656, 663, 665), (658, 657, 660, 659), (657, 655, 662, 660), (659, 660, 669, 668), (655, 656, 661, 662), (664, 666, 674, 672), (655, 657, 666, 664), (657, 658, 665, 666), (656, 655, 664, 663), (670, 667, 668, 669), (661, 659, 668, 667), (662, 661, 667, 670), (660, 662, 670, 669), (671, 672, 674, 673), (666, 665, 673, 674), (665, 663, 671, 673), (663, 664, 672, 671), (676, 678, 679, 681), (678, 676, 683, 685), (678, 677, 680, 679), (677, 675, 682, 680), (679, 680, 689, 688), (675, 676, 681, 682), (684, 686, 694, 692), (675, 677, 686, 684), (677, 678, 685, 686), (676, 675, 684, 683), (690, 687, 688, 689), (681, 679, 688, 687), (682, 681, 687, 690), (680, 682, 690, 689), (691, 692, 694, 693), (686, 685, 693, 694), (685, 683, 691, 693), (683, 684, 692, 691), (696, 698, 699, 701), (698, 696, 703, 705), (698, 697, 700, 699), (697, 695, 702, 700), (695, 696, 701, 702), (703, 704, 706, 705), (695, 697, 706, 704), (697, 698, 705, 706), (696, 695, 704, 703), (699, 700, 702, 701), (708, 710, 714, 712), (725, 726, 713, 711), (725, 711, 717, 727), (714, 710, 720, 722), (709, 707, 711, 713), (717, 715, 719), (708, 712, 718, 716), (707, 708, 716, 715), (711, 707, 715, 717), (718, 727, 717, 719), (716, 718, 719), (715, 716, 719), (728, 721, 723, 729), (709, 713, 723, 721), (726, 714, 722, 729), (724, 709, 721, 728), (710, 724, 728, 720), (713, 726, 729, 723), (720, 728, 729, 722), (712, 725, 727, 718), (712, 714, 726, 725), (736, 737, 743, 744), (735, 734, 740, 741), (732, 730, 737, 735), (735, 737, 736, 734), (731, 733, 734, 736), (740, 738, 742), (732, 735, 741, 739), (733, 732, 739, 738), (734, 733, 738, 740), (741, 740, 742), (739, 741, 742), (738, 739, 742), (745, 746, 744, 743), (731, 736, 744, 746), (730, 731, 746, 745), (737, 730, 745, 743), (748, 750, 751, 753), (750, 748, 755, 757), (760, 749, 752, 761), (749, 747, 754, 752), (759, 748, 753, 762), (763, 756, 758, 764), (747, 749, 758, 756), (760, 750, 757, 764), (759, 747, 756, 763), (761, 752, 754, 762), (751, 761, 762, 753), (748, 759, 763, 755), (749, 760, 764, 758), (755, 763, 764, 757), (747, 759, 762, 754), (750, 760, 761, 751), (766, 768, 769, 771), (768, 766, 773, 775), (778, 767, 770, 779), (767, 765, 772, 770), (777, 766, 771, 780), (781, 774, 776, 782), (765, 767, 776, 774), (778, 768, 775, 782), (777, 765, 774, 781), (779, 770, 772, 780), (769, 779, 780, 771), (766, 777, 781, 773), (767, 778, 782, 776), (773, 781, 782, 775), (765, 777, 780, 772), (768, 778, 779, 769), (784, 786, 787, 789), (786, 784, 791, 793), (786, 785, 788, 787), (785, 783, 790, 788), (783, 784, 789, 790), (791, 792, 794, 793), (783, 785, 794, 792), (785, 786, 793, 794), (784, 783, 792, 791), (787, 788, 790, 789), (796, 798, 799, 801), (798, 796, 803, 805), (808, 797, 800, 809), (797, 795, 802, 800), (807, 796, 801, 810), (811, 804, 806, 812), (795, 797, 806, 804), (808, 798, 805, 812), (807, 795, 804, 811), (809, 800, 802, 810), (799, 809, 810, 801), (796, 807, 811, 803), (797, 808, 812, 806), (803, 811, 812, 805), (795, 807, 810, 802), (798, 808, 809, 799), (814, 816, 817, 819), (816, 814, 821, 823), (826, 815, 818, 827), (815, 813, 820, 818), (825, 814, 819, 828), (829, 822, 824, 830), (813, 815, 824, 822), (826, 816, 823, 830), (825, 813, 822, 829), (827, 818, 820, 828), (817, 827, 828, 819), (814, 825, 829, 821), (815, 826, 830, 824), (821, 829, 830, 823), (813, 825, 828, 820), (816, 826, 827, 817), (832, 834, 835, 837), (834, 832, 839, 841), (844, 833, 836, 845), (833, 831, 838, 836), (843, 832, 837, 846), (847, 840, 842, 848), (831, 833, 842, 840), (844, 834, 841, 848), (843, 831, 840, 847), (845, 836, 838, 846), (835, 845, 846, 837), (832, 843, 847, 839), (833, 844, 848, 842), (839, 847, 848, 841), (831, 843, 846, 838), (834, 844, 845, 835), (850, 852, 853, 855), (852, 850, 857, 859), (852, 851, 854, 853), (851, 849, 856, 854), (853, 854, 863, 862), (849, 850, 855, 856), (857, 858, 860, 859), (849, 851, 860, 858), (851, 852, 859, 860), (850, 849, 858, 857), (864, 861, 862, 863), (855, 853, 862, 861), (856, 855, 861, 864), (854, 856, 864, 863), (866, 868, 869, 871), (868, 866, 873, 875), (868, 867, 870, 869), (867, 865, 872, 870), (869, 870, 879, 878), (865, 866, 871, 872), (873, 874, 876, 875), (865, 867, 876, 874), (867, 868, 875, 876), (866, 865, 874, 873), (880, 877, 878, 879), (871, 869, 878, 877), (872, 871, 877, 880), (870, 872, 880, 879), (882, 884, 885, 887), (884, 882, 889, 891), (884, 883, 886, 885), (883, 881, 888, 886), (885, 886, 895, 894), (881, 882, 887, 888), (889, 890, 892, 891), (881, 883, 892, 890), (883, 884, 891, 892), (882, 881, 890, 889), (896, 893, 894, 895), (887, 885, 894, 893), (888, 887, 893, 896), (886, 888, 896, 895), (898, 900, 901, 903), (900, 898, 905, 907), (900, 899, 902, 901), (899, 897, 904, 902), (901, 902, 911, 910), (897, 898, 903, 904), (906, 908, 916, 914), (897, 899, 908, 906), (899, 900, 907, 908), (898, 897, 906, 905), (912, 909, 910, 911), (903, 901, 910, 909), (904, 903, 909, 912), (902, 904, 912, 911), (913, 914, 916, 915), (908, 907, 915, 916), (907, 905, 913, 915), (905, 906, 914, 913), (918, 920, 921, 923), (920, 918, 925, 927), (930, 919, 922, 931), (919, 917, 924, 922), (929, 918, 923, 932), (933, 926, 928, 934), (917, 919, 928, 926), (930, 920, 927, 934), (929, 917, 926, 933), (931, 922, 924, 932), (921, 931, 932, 923), (918, 929, 933, 925), (919, 930, 934, 928), (925, 933, 934, 927), (917, 929, 932, 924), (920, 930, 931, 921), (941, 942, 948, 949), (940, 939, 945, 946), (937, 935, 942, 940), (940, 942, 941, 939), (936, 938, 939, 941), (945, 943, 947), (937, 940, 946, 944), (938, 937, 944, 943), (939, 938, 943, 945), (946, 945, 947), (944, 946, 947), (943, 944, 947), (950, 951, 949, 948), (936, 941, 949, 951), (935, 936, 951, 950), (942, 935, 950, 948), (958, 959, 965, 966), (957, 956, 962, 963), (954, 952, 959, 957), (957, 959, 958, 956), (953, 955, 956, 958), (962, 960, 964), (954, 957, 963, 961), (955, 954, 961, 960), (956, 955, 960, 962), (963, 962, 964), (961, 963, 964), (960, 961, 964), (967, 968, 966, 965), (953, 958, 966, 968), (952, 953, 968, 967), (959, 952, 967, 965)])
me_plane_001.materials.append(mat_hair)
me_plane_001.use_remesh_preserve_volume = False
me_plane_001.use_remesh_preserve_attributes = False
me_plane_001.use_mirror_vertex_groups = False
me_plane_001.update()
arm_armature = bpy.data.armatures.new('Armature')  # bones are not reproduced

# ---- objects
ob_armature = bpy.data.objects.new('Armature', arm_armature)
ob_lamp_001 = bpy.data.objects.new('Lamp.001', light_lamp_001)
ob_character = bpy.data.objects.new('Character', me_character)
ob_hair = bpy.data.objects.new('Hair', me_plane_001)
ob_lamp = bpy.data.objects.new('Lamp', light_lamp)
ob_camera = bpy.data.objects.new('Camera', cam_camera)

# ---- transforms, parenting, visibility, modifiers, constraints
ob_armature.location = (-0.005408, -0.02472, 0.8197)
ob_armature.show_in_front = True
ob_armature.lineart.crease_threshold = 0.0
ob_lamp_001.location = (-3.803, -1.477, 2.504)
ob_lamp_001.rotation_euler = (0.6503, 0.05522, 1.866)
ob_lamp_001.lock_rotations_4d = False
ob_lamp_001.empty_display_type = 'ARROWS'
ob_lamp_001.color = (0.0, 0.0, 0.0, 0.0)
ob_lamp_001.lineart.crease_threshold = 0.0
ob_character.location = (-0.01274, -2.384e-07, 1.125)
ob_character.lineart.crease_threshold = 0.0
_vg = ob_character.vertex_groups.new(name='Boots')
_vg = ob_character.vertex_groups.new(name='Legs')
_vg = ob_character.vertex_groups.new(name='Torso')
_vg = ob_character.vertex_groups.new(name='Arm')
_vg = ob_character.vertex_groups.new(name='Head')
_vg = ob_character.vertex_groups.new(name='Hair')
_m = ob_character.modifiers.new('Mirror', 'MIRROR')
_m.use_clip = True
ob_hair.parent = ob_character
ob_hair.matrix_parent_inverse = Matrix(((1.0, 0.0, 0.0, 0.01274), (0.0, 1.0, 0.0, 2.384e-07), (0.0, 0.0, 1.0, -1.125), (0.0, 0.0, 0.0, 1.0)))
ob_hair.location = (0.09769, -0.0754, 1.729)
ob_hair.rotation_euler = (-0.2836, 0.983, -0.6099)
ob_hair.scale = (0.05801, 0.05801, 0.05801)
ob_hair.lineart.crease_threshold = 0.0
ob_lamp.location = (4.076, -1.849, 0.9131)
ob_lamp.rotation_euler = (0.6503, 0.05522, 1.866)
ob_lamp.lock_rotations_4d = False
ob_lamp.empty_display_type = 'ARROWS'
ob_lamp.color = (0.0, 0.0, 0.0, 0.0)
ob_lamp.lineart.crease_threshold = 0.0
ob_camera.location = (1.298, -3.414, 2.23)
ob_camera.rotation_euler = (1.234, -8.077e-06, 0.2974)
ob_camera.lock_rotations_4d = False
ob_camera.empty_display_type = 'ARROWS'
ob_camera.color = (0.0, 0.0, 0.0, 0.0)
ob_camera.display_type = 'WIRE'
ob_camera.lineart.crease_threshold = 0.0

# ---- collection membership
col_collection_1.objects.link(ob_armature)
col_collection_1.objects.link(ob_lamp_001)
col_collection_1.objects.link(ob_character)
col_collection_1.objects.link(ob_hair)
col_collection_1.objects.link(ob_lamp)
col_collection_2.objects.link(ob_camera)

# ---- scene / render settings (as saved in the file)
scene.camera = ob_camera
scene.frame_start = 1; scene.frame_end = 240; scene.frame_set(181)
scene.render.engine = 'BLENDER_EEVEE_NEXT'
scene.render.resolution_percentage = 50
scene.render.fps = 30
scene.render.dither_intensity = 0.0
scene.cycles.use_denoising = False
scene.cycles.samples = 128
scene.cycles.sampling_pattern = 'TABULATED_SOBOL'
scene.cycles.use_adaptive_sampling = False
scene.cycles.use_light_tree = False
scene.cycles.blur_glossy = 0.0
scene.cycles.sample_clamp_indirect = 0.0
scene.view_settings.view_transform = 'Standard'
bpy.context.view_layer.update()
